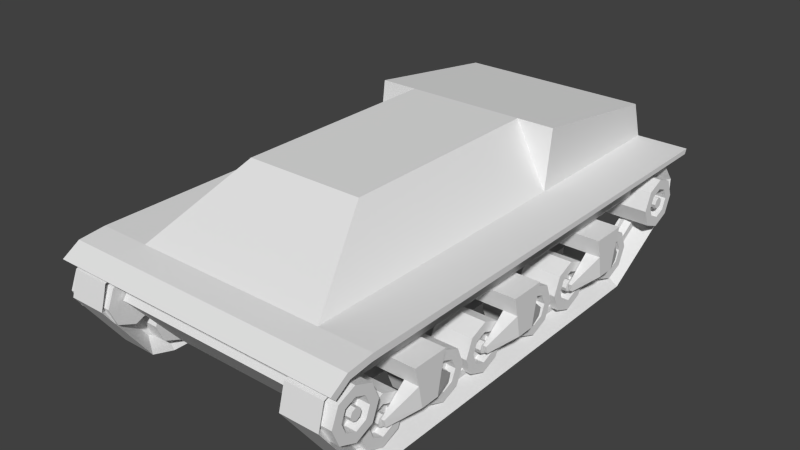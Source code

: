# Source: tank.blend  (saved by Blender 2.76.0; exported with 4.5.12 LTS)
import bpy
from mathutils import Matrix  # noqa: F401  (used for matrix-valued properties, if any)

bpy.ops.wm.read_factory_settings(use_empty=True)
scene = bpy.context.scene
scene.name = 'Scene'

# ---- collections
col_collection_1 = bpy.data.collections.new('Collection 1'); scene.collection.children.link(col_collection_1)

# ---- world
world_world = bpy.data.worlds.new('World'); scene.world = world_world
world_world.color = (0.05088, 0.05088, 0.05088)
world_world.use_sun_shadow = False
world_world.sun_shadow_jitter_overblur = 0.0
world_world.cycles.sampling_method = 'MANUAL'
world_world.cycles.sample_map_resolution = 256

# ---- meshes
me_mesh_002 = bpy.data.meshes.new('Mesh.002')
me_mesh_002.from_pydata([(-0.5115, 0.1418, -0.3555), (-0.4434, 0.25, -0.2472), (-0.2737, 0.5199, -0.1175), (-0.2483, 0.5076, 0.006038), (-0.2748, 0.4655, 0.1293), (-0.38, 0.3508, 0.1134), (-0.5106, 0.1432, 0.3658), (-0.07464, 0.01622, -0.3555), (-0.05679, 0.1428, -0.2472), (-0.01225, 0.4585, -0.1175), (-0.005593, 0.453, 0.006038), (-0.01254, 0.4037, 0.1293), (-0.04015, 0.2607, 0.1134), (-0.07442, 0.0178, 0.3658), (6.481, 0.01616, -0.3555), (6.454, 0.1411, -0.2472), (6.387, 0.4528, -0.1175), (6.377, 0.4467, 0.006038), (6.387, 0.3981, 0.1293), (6.429, 0.2575, 0.1134), (6.48, 0.01772, 0.3658), (7.994, 0.9094, -0.3555), (7.908, 1.004, -0.2472), (7.693, 1.24, -0.1175), (7.661, 1.275, 0.006038), (7.695, 1.238, 0.1293), (7.828, 1.092, 0.1134), (7.993, 0.9106, 0.3658), (8.203, 1.149, -0.3555), (8.083, 1.194, -0.2472), (7.784, 1.303, -0.1175), (7.739, 1.32, 0.006038), (7.786, 1.303, 0.1293), (7.971, 1.235, 0.1134), (8.202, 1.15, 0.3658), (8.198, 1.574, -0.3555), (8.078, 1.531, -0.2472), (7.777, 1.424, -0.1175), (7.732, 1.408, 0.006038), (7.779, 1.424, 0.1293), (7.965, 1.491, 0.1134), (8.196, 1.574, 0.3658), (7.897, 1.95, -0.3555), (7.834, 1.839, -0.2472), (7.677, 1.562, -0.1175), (7.653, 1.52, 0.006039), (7.678, 1.563, 0.1293), (7.775, 1.735, 0.1134), (7.896, 1.949, 0.3658), (7.216, 2.001, -0.3555), (7.208, 1.873, -0.2472), (7.187, 1.555, -0.1175), (7.184, 1.507, 0.006038), (7.187, 1.557, 0.1293), (7.2, 1.754, 0.1134), (7.216, 1.999, 0.3658), (-0.6029, 1.992, -0.3555), (-0.5822, 1.866, -0.2472), (-0.5307, 1.551, -0.1175), (-0.523, 1.504, 0.006038), (-0.531, 1.554, 0.1293), (-0.563, 1.749, 0.1134), (-0.6026, 1.991, 0.3658), (-1.245, 1.781, -0.3555), (-1.152, 1.694, -0.2472), (-0.9199, 1.475, -0.1175), (-0.8852, 1.442, 0.006038), (-0.9214, 1.476, 0.1293), (-1.065, 1.612, 0.1134), (-1.243, 1.78, 0.3658), (-1.368, 1.32, -0.3555), (-1.241, 1.333, -0.2472), (-0.9235, 1.367, -0.1175), (-0.8761, 1.371, 0.006038), (-0.9255, 1.366, 0.1293), (-1.122, 1.346, 0.1134), (-1.366, 1.32, 0.3658)], [], [(70, 71, 1, 0), (5, 75, 76, 6), (4, 74, 75, 5), (1, 8, 7, 0), (3, 10, 9, 2), (4, 11, 10, 3), (6, 76, 70, 0), (73, 3, 2, 72), (11, 18, 17, 10), (15, 14, 7, 8), (14, 20, 13, 7), (12, 5, 6, 13), (19, 12, 13, 20), (11, 12, 19, 18), (53, 60, 59, 52), (25, 24, 17, 18), (20, 14, 21, 27), (27, 26, 19, 20), (22, 21, 14, 15), (34, 27, 21, 28), (32, 25, 26, 33), (17, 24, 23, 16), (41, 34, 28, 35), (22, 29, 28, 21), (24, 31, 30, 23), (25, 32, 31, 24), (39, 32, 33, 40), (29, 36, 35, 28), (31, 38, 37, 30), (32, 39, 38, 31), (46, 39, 40, 47), (68, 61, 62, 69), (36, 43, 42, 35), (38, 45, 44, 37), (39, 46, 45, 38), (54, 53, 46, 47), (41, 40, 33, 34), (48, 41, 35, 42), (43, 50, 49, 42), (45, 52, 51, 44), (46, 53, 52, 45), (47, 40, 41, 48), (63, 69, 62, 56), (60, 53, 54, 61), (50, 57, 56, 49), (62, 61, 54, 55), (55, 54, 47, 48), (17, 16, 9, 10), (62, 55, 49, 56), (59, 58, 51, 52), (76, 69, 63, 70), (57, 64, 63, 56), (59, 66, 65, 58), (60, 67, 66, 59), (75, 74, 67, 68), (12, 11, 4, 5), (64, 71, 70, 63), (66, 73, 72, 65), (67, 74, 73, 66), (3, 73, 74, 4), (68, 67, 60, 61), (75, 68, 69, 76), (7, 13, 6, 0), (34, 33, 26, 27), (55, 48, 42, 49), (25, 18, 19, 26)])
_ca = me_mesh_002.color_attributes.new('Col', 'BYTE_COLOR', 'CORNER')
_ca.data.foreach_set('color', [0.0319, 0.04374, 0.05127, 1.0, 0.0319, 0.04374, 0.05127, 1.0, 0.0319, 0.04374, 0.05127, 1.0, 0.0319, 0.04374, 0.05127, 1.0, 0.0319, 0.04374, 0.05127, 1.0, 0.0319, 0.04374, 0.05127, 1.0, 0.0319, 0.04374, 0.05127, 1.0, 0.0319, 0.04374, 0.05127, 1.0, 0.0319, 0.04374, 0.05127, 1.0, 0.0319, 0.04374, 0.05127, 1.0, 0.0319, 0.04374, 0.05127, 1.0, 0.0319, 0.04374, 0.05127, 1.0, 0.0319, 0.04374, 0.05127, 1.0, 0.0319, 0.04374, 0.05127, 1.0, 0.0319, 0.04374, 0.05127, 1.0, 0.0319, 0.04374, 0.05127, 1.0, 0.0319, 0.04374, 0.05127, 1.0, 0.0319, 0.04374, 0.05127, 1.0, 0.0319, 0.04374, 0.05127, 1.0, 0.0319, 0.04374, 0.05127, 1.0, 0.0319, 0.04374, 0.05127, 1.0, 0.0319, 0.04374, 0.05127, 1.0, 0.0319, 0.04374, 0.05127, 1.0, 0.0319, 0.04374, 0.05127, 1.0, 0.0319, 0.04374, 0.05127, 1.0, 0.0319, 0.04374, 0.05127, 1.0, 0.0319, 0.04374, 0.05127, 1.0, 0.0319, 0.04374, 0.05127, 1.0, 0.0319, 0.04374, 0.05127, 1.0, 0.0319, 0.04374, 0.05127, 1.0, 0.0319, 0.04374, 0.05127, 1.0, 0.0319, 0.04374, 0.05127, 1.0, 0.0319, 0.04374, 0.05127, 1.0, 0.0319, 0.04374, 0.05127, 1.0, 0.0319, 0.04374, 0.05127, 1.0, 0.0319, 0.04374, 0.05127, 1.0, 0.0319, 0.04374, 0.05127, 1.0, 0.0319, 0.04374, 0.05127, 1.0, 0.0319, 0.04374, 0.05127, 1.0, 0.0319, 0.04374, 0.05127, 1.0, 0.0319, 0.04374, 0.05127, 1.0, 0.0319, 0.04374, 0.05127, 1.0, 0.0319, 0.04374, 0.05127, 1.0, 0.0319, 0.04374, 0.05127, 1.0, 0.0319, 0.04374, 0.05127, 1.0, 0.0319, 0.04374, 0.05127, 1.0, 0.0319, 0.04374, 0.05127, 1.0, 0.0319, 0.04374, 0.05127, 1.0, 0.0319, 0.04374, 0.05127, 1.0, 0.0319, 0.04374, 0.05127, 1.0, 0.0319, 0.04374, 0.05127, 1.0, 0.0319, 0.04374, 0.05127, 1.0, 0.0319, 0.04374, 0.05127, 1.0, 0.0319, 0.04374, 0.05127, 1.0, 0.0319, 0.04374, 0.05127, 1.0, 0.0319, 0.04374, 0.05127, 1.0, 0.0319, 0.04374, 0.05127, 1.0, 0.0319, 0.04374, 0.05127, 1.0, 0.0319, 0.04374, 0.05127, 1.0, 0.0319, 0.04374, 0.05127, 1.0, 0.0319, 0.04374, 0.05127, 1.0, 0.0319, 0.04374, 0.05127, 1.0, 0.0319, 0.04374, 0.05127, 1.0, 0.0319, 0.04374, 0.05127, 1.0, 0.0319, 0.04374, 0.05127, 1.0, 0.0319, 0.04374, 0.05127, 1.0, 0.0319, 0.04374, 0.05127, 1.0, 0.0319, 0.04374, 0.05127, 1.0, 0.0319, 0.04374, 0.05127, 1.0, 0.0319, 0.04374, 0.05127, 1.0, 0.0319, 0.04374, 0.05127, 1.0, 0.0319, 0.04374, 0.05127, 1.0, 0.0319, 0.04374, 0.05127, 1.0, 0.0319, 0.04374, 0.05127, 1.0, 0.0319, 0.04374, 0.05127, 1.0, 0.0319, 0.04374, 0.05127, 1.0, 0.0319, 0.04374, 0.05127, 1.0, 0.0319, 0.04374, 0.05127, 1.0, 0.0319, 0.04374, 0.05127, 1.0, 0.0319, 0.04374, 0.05127, 1.0, 0.0319, 0.04374, 0.05127, 1.0, 0.0319, 0.04374, 0.05127, 1.0, 0.0319, 0.04374, 0.05127, 1.0, 0.0319, 0.04374, 0.05127, 1.0, 0.0319, 0.04374, 0.05127, 1.0, 0.0319, 0.04374, 0.05127, 1.0, 0.0319, 0.04374, 0.05127, 1.0, 0.0319, 0.04374, 0.05127, 1.0, 0.0319, 0.04374, 0.05127, 1.0, 0.0319, 0.04374, 0.05127, 1.0, 0.0319, 0.04374, 0.05127, 1.0, 0.0319, 0.04374, 0.05127, 1.0, 0.0319, 0.04374, 0.05127, 1.0, 0.0319, 0.04374, 0.05127, 1.0, 0.0319, 0.04374, 0.05127, 1.0, 0.0319, 0.04374, 0.05127, 1.0, 0.0319, 0.04374, 0.05127, 1.0, 0.0319, 0.04374, 0.05127, 1.0, 0.0319, 0.04374, 0.05127, 1.0, 0.0319, 0.04374, 0.05127, 1.0, 0.0319, 0.04374, 0.05127, 1.0, 0.0319, 0.04374, 0.05127, 1.0, 0.0319, 0.04374, 0.05127, 1.0, 0.0319, 0.04374, 0.05127, 1.0, 0.0319, 0.04374, 0.05127, 1.0, 0.0319, 0.04374, 0.05127, 1.0, 0.0319, 0.04374, 0.05127, 1.0, 0.0319, 0.04374, 0.05127, 1.0, 0.0319, 0.04374, 0.05127, 1.0, 0.0319, 0.04374, 0.05127, 1.0, 0.0319, 0.04374, 0.05127, 1.0, 0.0319, 0.04374, 0.05127, 1.0, 0.0319, 0.04374, 0.05127, 1.0, 0.0319, 0.04374, 0.05127, 1.0, 0.0319, 0.04374, 0.05127, 1.0, 0.0319, 0.04374, 0.05127, 1.0, 0.0319, 0.04374, 0.05127, 1.0, 0.0319, 0.04374, 0.05127, 1.0, 0.0319, 0.04374, 0.05127, 1.0, 0.0319, 0.04374, 0.05127, 1.0, 0.0319, 0.04374, 0.05127, 1.0, 0.0319, 0.04374, 0.05127, 1.0, 0.0319, 0.04374, 0.05127, 1.0, 0.0319, 0.04374, 0.05127, 1.0, 0.0319, 0.04374, 0.05127, 1.0, 0.0319, 0.04374, 0.05127, 1.0, 0.0319, 0.04374, 0.05127, 1.0, 0.0319, 0.04374, 0.05127, 1.0, 0.0319, 0.04374, 0.05127, 1.0, 0.0319, 0.04374, 0.05127, 1.0, 0.0319, 0.04374, 0.05127, 1.0, 0.0319, 0.04374, 0.05127, 1.0, 0.0319, 0.04374, 0.05127, 1.0, 0.0319, 0.04374, 0.05127, 1.0, 0.0319, 0.04374, 0.05127, 1.0, 0.0319, 0.04374, 0.05127, 1.0, 0.0319, 0.04374, 0.05127, 1.0, 0.0319, 0.04374, 0.05127, 1.0, 0.0319, 0.04374, 0.05127, 1.0, 0.0319, 0.04374, 0.05127, 1.0, 0.0319, 0.04374, 0.05127, 1.0, 0.0319, 0.04374, 0.05127, 1.0, 0.0319, 0.04374, 0.05127, 1.0, 0.0319, 0.04374, 0.05127, 1.0, 0.0319, 0.04374, 0.05127, 1.0, 0.0319, 0.04374, 0.05127, 1.0, 0.0319, 0.04374, 0.05127, 1.0, 0.0319, 0.04374, 0.05127, 1.0, 0.0319, 0.04374, 0.05127, 1.0, 0.0319, 0.04374, 0.05127, 1.0, 0.0319, 0.04374, 0.05127, 1.0, 0.0319, 0.04374, 0.05127, 1.0, 0.0319, 0.04374, 0.05127, 1.0, 0.0319, 0.04374, 0.05127, 1.0, 0.0319, 0.04374, 0.05127, 1.0, 0.0319, 0.04374, 0.05127, 1.0, 0.0319, 0.04374, 0.05127, 1.0, 0.0319, 0.04374, 0.05127, 1.0, 0.0319, 0.04374, 0.05127, 1.0, 0.0319, 0.04374, 0.05127, 1.0, 0.0319, 0.04374, 0.05127, 1.0, 0.0319, 0.04374, 0.05127, 1.0, 0.0319, 0.04374, 0.05127, 1.0, 0.0319, 0.04374, 0.05127, 1.0, 0.0319, 0.04374, 0.05127, 1.0, 0.0319, 0.04374, 0.05127, 1.0, 0.0319, 0.04374, 0.05127, 1.0, 0.0319, 0.04374, 0.05127, 1.0, 0.0319, 0.04374, 0.05127, 1.0, 0.0319, 0.04374, 0.05127, 1.0, 0.0319, 0.04374, 0.05127, 1.0, 0.0319, 0.04374, 0.05127, 1.0, 0.0319, 0.04374, 0.05127, 1.0, 0.0319, 0.04374, 0.05127, 1.0, 0.0319, 0.04374, 0.05127, 1.0, 0.0319, 0.04374, 0.05127, 1.0, 0.0319, 0.04374, 0.05127, 1.0, 0.0319, 0.04374, 0.05127, 1.0, 0.0319, 0.04374, 0.05127, 1.0, 0.0319, 0.04374, 0.05127, 1.0, 0.0319, 0.04374, 0.05127, 1.0, 0.0319, 0.04374, 0.05127, 1.0, 0.0319, 0.04374, 0.05127, 1.0, 0.0319, 0.04374, 0.05127, 1.0, 0.0319, 0.04374, 0.05127, 1.0, 0.0319, 0.04374, 0.05127, 1.0, 0.0319, 0.04374, 0.05127, 1.0, 0.0319, 0.04374, 0.05127, 1.0, 0.0319, 0.04374, 0.05127, 1.0, 0.0319, 0.04374, 0.05127, 1.0, 0.0319, 0.04374, 0.05127, 1.0, 0.0319, 0.04374, 0.05127, 1.0, 0.0319, 0.04374, 0.05127, 1.0, 0.0319, 0.04374, 0.05127, 1.0, 0.0319, 0.04374, 0.05127, 1.0, 0.0319, 0.04374, 0.05127, 1.0, 0.0319, 0.04374, 0.05127, 1.0, 0.0319, 0.04374, 0.05127, 1.0, 0.0319, 0.04374, 0.05127, 1.0, 0.0319, 0.04374, 0.05127, 1.0, 0.0319, 0.04374, 0.05127, 1.0, 0.0319, 0.04374, 0.05127, 1.0, 0.0319, 0.04374, 0.05127, 1.0, 0.0319, 0.04374, 0.05127, 1.0, 0.0319, 0.04374, 0.05127, 1.0, 0.0319, 0.04374, 0.05127, 1.0, 0.0319, 0.04374, 0.05127, 1.0, 0.0319, 0.04374, 0.05127, 1.0, 0.0319, 0.04374, 0.05127, 1.0, 0.0319, 0.04374, 0.05127, 1.0, 0.0319, 0.04374, 0.05127, 1.0, 0.0319, 0.04374, 0.05127, 1.0, 0.0319, 0.04374, 0.05127, 1.0, 0.0319, 0.04374, 0.05127, 1.0, 0.0319, 0.04374, 0.05127, 1.0, 0.0319, 0.04374, 0.05127, 1.0, 0.0319, 0.04374, 0.05127, 1.0, 0.0319, 0.04374, 0.05127, 1.0, 0.0319, 0.04374, 0.05127, 1.0, 0.0319, 0.04374, 0.05127, 1.0, 0.0319, 0.04374, 0.05127, 1.0, 0.0319, 0.04374, 0.05127, 1.0, 0.0319, 0.04374, 0.05127, 1.0, 0.0319, 0.04374, 0.05127, 1.0, 0.0319, 0.04374, 0.05127, 1.0, 0.0319, 0.04374, 0.05127, 1.0, 0.0319, 0.04374, 0.05127, 1.0, 0.0319, 0.04374, 0.05127, 1.0, 0.0319, 0.04374, 0.05127, 1.0, 0.0319, 0.04374, 0.05127, 1.0, 0.0319, 0.04374, 0.05127, 1.0, 0.0319, 0.04374, 0.05127, 1.0, 0.0319, 0.04374, 0.05127, 1.0, 0.0319, 0.04374, 0.05127, 1.0, 0.0319, 0.04374, 0.05127, 1.0, 0.0319, 0.04374, 0.05127, 1.0, 0.0319, 0.04374, 0.05127, 1.0, 0.0319, 0.04374, 0.05127, 1.0, 0.0319, 0.04374, 0.05127, 1.0, 0.0319, 0.04374, 0.05127, 1.0, 0.0319, 0.04374, 0.05127, 1.0, 0.0319, 0.04374, 0.05127, 1.0, 0.0319, 0.04374, 0.05127, 1.0, 0.0319, 0.04374, 0.05127, 1.0, 0.0319, 0.04374, 0.05127, 1.0, 0.0319, 0.04374, 0.05127, 1.0, 0.0319, 0.04374, 0.05127, 1.0, 0.0319, 0.04374, 0.05127, 1.0, 0.0319, 0.04374, 0.05127, 1.0, 0.0319, 0.04374, 0.05127, 1.0, 0.0319, 0.04374, 0.05127, 1.0, 0.0319, 0.04374, 0.05127, 1.0, 0.0319, 0.04374, 0.05127, 1.0, 0.0319, 0.04374, 0.05127, 1.0, 0.0319, 0.04374, 0.05127, 1.0, 0.0319, 0.04374, 0.05127, 1.0, 0.0319, 0.04374, 0.05127, 1.0, 0.0319, 0.04374, 0.05127, 1.0, 0.0319, 0.04374, 0.05127, 1.0, 0.0319, 0.04374, 0.05127, 1.0, 0.0319, 0.04374, 0.05127, 1.0, 0.0319, 0.04374, 0.05127, 1.0, 0.0319, 0.04374, 0.05127, 1.0, 0.0319, 0.04374, 0.05127, 1.0])
me_mesh_002.use_remesh_preserve_volume = False
me_mesh_002.use_remesh_preserve_attributes = False
me_mesh_002.use_mirror_vertex_groups = False
me_mesh_002.update()
me_cylinder = bpy.data.meshes.new('Cylinder')
me_cylinder.from_pydata([(0.0, 1.0, -1.0), (1.284e-08, 0.602, 1.0), (0.7071, 0.7071, -1.0), (0.4256, 0.4256, 1.0), (1.0, -4.371e-08, -1.0), (0.602, -3.729e-08, 1.0), (0.7071, -0.7071, -1.0), (0.4256, -0.4256, 1.0), (-8.742e-08, -1.0, -1.0), (-5.532e-08, -0.602, 1.0), (-0.7071, -0.7071, -1.0), (-0.4256, -0.4256, 1.0), (-1.0, 1.192e-08, -1.0), (-0.602, 1.192e-08, 1.0), (-0.7071, 0.7071, -1.0), (-0.4256, 0.4256, 1.0), (0.7071, 0.7071, 1.0), (0.0, 1.0, 1.0), (1.0, -4.371e-08, 1.0), (0.7071, -0.7071, 1.0), (-8.742e-08, -1.0, 1.0), (-0.7071, -0.7071, 1.0), (-1.0, 1.192e-08, 1.0), (-0.7071, 0.7071, 1.0), (-1.092e-08, 0.2266, 0.5249), (0.1602, 0.1602, 0.5249), (0.2266, -1.913e-08, 0.5249), (0.1602, -0.1602, 0.5249), (-8.514e-08, -0.2266, 0.5249), (-0.1602, -0.1602, 0.5249), (-0.2266, -1.831e-10, 0.5249), (-0.1602, 0.1602, 0.5249), (0.4256, 0.4256, 0.5249), (-2.303e-08, 0.602, 0.5249), (0.602, -3.729e-08, 0.5249), (0.4256, -0.4256, 0.5249), (-9.119e-08, -0.602, 0.5249), (-0.4256, -0.4256, 0.5249), (-0.602, 1.192e-08, 0.5249), (-0.4256, 0.4256, 0.5249), (1.345e-08, 0.2266, 1.0), (0.1602, 0.1602, 1.0), (0.2266, -1.913e-08, 1.0), (0.1602, -0.1602, 1.0), (-6.077e-08, -0.2266, 1.0), (-0.1602, -0.1602, 1.0), (-0.2266, -1.831e-10, 1.0), (-0.1602, 0.1602, 1.0)], [], [(0, 17, 16, 2), (2, 16, 18, 4), (4, 18, 19, 6), (6, 19, 20, 8), (8, 20, 21, 10), (10, 21, 22, 12), (7, 5, 34, 35), (14, 23, 17, 0), (12, 22, 23, 14), (0, 2, 4, 6, 8, 10, 12, 14), (1, 3, 16, 17), (3, 5, 18, 16), (5, 7, 19, 18), (7, 9, 20, 19), (9, 11, 21, 20), (11, 13, 22, 21), (13, 15, 23, 22), (15, 1, 17, 23), (28, 27, 43, 44), (3, 1, 33, 32), (1, 15, 39, 33), (13, 11, 37, 38), (9, 7, 35, 36), (5, 3, 32, 34), (15, 13, 38, 39), (11, 9, 36, 37), (24, 25, 32, 33), (25, 26, 34, 32), (26, 27, 35, 34), (27, 28, 36, 35), (28, 29, 37, 36), (29, 30, 38, 37), (30, 31, 39, 38), (31, 24, 33, 39), (41, 40, 47, 46, 45, 44, 43, 42), (26, 25, 41, 42), (31, 30, 46, 47), (29, 28, 44, 45), (27, 26, 42, 43), (25, 24, 40, 41), (24, 31, 47, 40), (30, 29, 45, 46)])
_ca = me_cylinder.color_attributes.new('Col', 'BYTE_COLOR', 'CORNER')
_ca.data.foreach_set('color', [0.1248, 0.1301, 0.1413, 1.0, 0.1248, 0.1301, 0.1413, 1.0, 0.1248, 0.1301, 0.1413, 1.0, 0.1248, 0.1301, 0.1413, 1.0, 0.1248, 0.1301, 0.1413, 1.0, 0.1248, 0.1301, 0.1413, 1.0, 0.1248, 0.1301, 0.1413, 1.0, 0.1248, 0.1301, 0.1413, 1.0, 0.1248, 0.1301, 0.1413, 1.0, 0.1248, 0.1301, 0.1413, 1.0, 0.1248, 0.1301, 0.1413, 1.0, 0.1248, 0.1301, 0.1413, 1.0, 0.1248, 0.1301, 0.1413, 1.0, 0.1248, 0.1301, 0.1413, 1.0, 0.1248, 0.1301, 0.1413, 1.0, 0.1248, 0.1301, 0.1413, 1.0, 0.1248, 0.1301, 0.1413, 1.0, 0.1248, 0.1301, 0.1413, 1.0, 0.1248, 0.1301, 0.1413, 1.0, 0.1248, 0.1301, 0.1413, 1.0, 0.1248, 0.1301, 0.1413, 1.0, 0.1248, 0.1301, 0.1413, 1.0, 0.1248, 0.1301, 0.1413, 1.0, 0.1248, 0.1301, 0.1413, 1.0, 0.1248, 0.1301, 0.1413, 1.0, 0.1248, 0.1301, 0.1413, 1.0, 0.1248, 0.1301, 0.1413, 1.0, 0.1248, 0.1301, 0.1413, 1.0, 0.1248, 0.1301, 0.1413, 1.0, 0.1248, 0.1301, 0.1413, 1.0, 0.1248, 0.1301, 0.1413, 1.0, 0.1248, 0.1301, 0.1413, 1.0, 0.1248, 0.1301, 0.1413, 1.0, 0.1248, 0.1301, 0.1413, 1.0, 0.1248, 0.1301, 0.1413, 1.0, 0.1248, 0.1301, 0.1413, 1.0, 0.1248, 0.1301, 0.1413, 1.0, 0.1248, 0.1301, 0.1413, 1.0, 0.1248, 0.1301, 0.1413, 1.0, 0.1248, 0.1301, 0.1413, 1.0, 0.1248, 0.1301, 0.1413, 1.0, 0.1248, 0.1301, 0.1413, 1.0, 0.1248, 0.1301, 0.1413, 1.0, 0.1248, 0.1301, 0.1413, 1.0, 0.1248, 0.1301, 0.1413, 1.0, 0.1248, 0.1301, 0.1413, 1.0, 0.1248, 0.1301, 0.1413, 1.0, 0.1248, 0.1301, 0.1413, 1.0, 0.1248, 0.1301, 0.1413, 1.0, 0.1248, 0.1301, 0.1413, 1.0, 0.1248, 0.1301, 0.1413, 1.0, 0.1248, 0.1301, 0.1413, 1.0, 0.1248, 0.1301, 0.1413, 1.0, 0.1248, 0.1301, 0.1413, 1.0, 0.1248, 0.1301, 0.1413, 1.0, 0.1248, 0.1301, 0.1413, 1.0, 0.1248, 0.1301, 0.1413, 1.0, 0.1248, 0.1301, 0.1413, 1.0, 0.1248, 0.1301, 0.1413, 1.0, 0.1248, 0.1301, 0.1413, 1.0, 0.1248, 0.1301, 0.1413, 1.0, 0.1248, 0.1301, 0.1413, 1.0, 0.1248, 0.1301, 0.1413, 1.0, 0.1248, 0.1301, 0.1413, 1.0, 0.1248, 0.1301, 0.1413, 1.0, 0.1248, 0.1301, 0.1413, 1.0, 0.1248, 0.1301, 0.1413, 1.0, 0.1248, 0.1301, 0.1413, 1.0, 0.1248, 0.1301, 0.1413, 1.0, 0.1248, 0.1301, 0.1413, 1.0, 0.1248, 0.1301, 0.1413, 1.0, 0.1248, 0.1301, 0.1413, 1.0, 0.1248, 0.1301, 0.1413, 1.0, 0.1248, 0.1301, 0.1413, 1.0, 0.1248, 0.1301, 0.1413, 1.0, 0.1248, 0.1301, 0.1413, 1.0, 0.1248, 0.1301, 0.1413, 1.0, 0.1248, 0.1301, 0.1413, 1.0, 0.1248, 0.1301, 0.1413, 1.0, 0.1248, 0.1301, 0.1413, 1.0, 0.1248, 0.1301, 0.1413, 1.0, 0.1248, 0.1301, 0.1413, 1.0, 0.1248, 0.1301, 0.1413, 1.0, 0.1248, 0.1301, 0.1413, 1.0, 0.1248, 0.1301, 0.1413, 1.0, 0.1248, 0.1301, 0.1413, 1.0, 0.1248, 0.1301, 0.1413, 1.0, 0.1248, 0.1301, 0.1413, 1.0, 0.1248, 0.1301, 0.1413, 1.0, 0.1248, 0.1301, 0.1413, 1.0, 0.1248, 0.1301, 0.1413, 1.0, 0.1248, 0.1301, 0.1413, 1.0, 0.1248, 0.1301, 0.1413, 1.0, 0.1248, 0.1301, 0.1413, 1.0, 0.1248, 0.1301, 0.1413, 1.0, 0.1248, 0.1301, 0.1413, 1.0, 0.1248, 0.1301, 0.1413, 1.0, 0.1248, 0.1301, 0.1413, 1.0, 0.1248, 0.1301, 0.1413, 1.0, 0.1248, 0.1301, 0.1413, 1.0, 0.1248, 0.1301, 0.1413, 1.0, 0.1248, 0.1301, 0.1413, 1.0, 0.1248, 0.1301, 0.1413, 1.0, 0.1248, 0.1301, 0.1413, 1.0, 0.1248, 0.1301, 0.1413, 1.0, 0.1248, 0.1301, 0.1413, 1.0, 0.1248, 0.1301, 0.1413, 1.0, 0.1248, 0.1301, 0.1413, 1.0, 0.0319, 0.04374, 0.05127, 1.0, 0.0319, 0.04374, 0.05127, 1.0, 0.0319, 0.04374, 0.05127, 1.0, 0.0319, 0.04374, 0.05127, 1.0, 0.0319, 0.04374, 0.05127, 1.0, 0.0319, 0.04374, 0.05127, 1.0, 0.0319, 0.04374, 0.05127, 1.0, 0.0319, 0.04374, 0.05127, 1.0, 0.0319, 0.04374, 0.05127, 1.0, 0.0319, 0.04374, 0.05127, 1.0, 0.0319, 0.04374, 0.05127, 1.0, 0.0319, 0.04374, 0.05127, 1.0, 0.0319, 0.04374, 0.05127, 1.0, 0.0319, 0.04374, 0.05127, 1.0, 0.0319, 0.04374, 0.05127, 1.0, 0.0319, 0.04374, 0.05127, 1.0, 0.0319, 0.04374, 0.05127, 1.0, 0.0319, 0.04374, 0.05127, 1.0, 0.0319, 0.04374, 0.05127, 1.0, 0.0319, 0.04374, 0.05127, 1.0, 0.0319, 0.04374, 0.05127, 1.0, 0.0319, 0.04374, 0.05127, 1.0, 0.0319, 0.04374, 0.05127, 1.0, 0.0319, 0.04374, 0.05127, 1.0, 0.0319, 0.04374, 0.05127, 1.0, 0.0319, 0.04374, 0.05127, 1.0, 0.0319, 0.04374, 0.05127, 1.0, 0.0319, 0.04374, 0.05127, 1.0, 0.0319, 0.04374, 0.05127, 1.0, 0.0319, 0.04374, 0.05127, 1.0, 0.0319, 0.04374, 0.05127, 1.0, 0.0319, 0.04374, 0.05127, 1.0, 0.1248, 0.1301, 0.1413, 1.0, 0.1248, 0.1301, 0.1413, 1.0, 0.1248, 0.1301, 0.1413, 1.0, 0.1248, 0.1301, 0.1413, 1.0, 0.1248, 0.1301, 0.1413, 1.0, 0.1248, 0.1301, 0.1413, 1.0, 0.1248, 0.1301, 0.1413, 1.0, 0.1248, 0.1301, 0.1413, 1.0, 0.1248, 0.1301, 0.1413, 1.0, 0.1248, 0.1301, 0.1413, 1.0, 0.1248, 0.1301, 0.1413, 1.0, 0.1248, 0.1301, 0.1413, 1.0, 0.1248, 0.1301, 0.1413, 1.0, 0.1248, 0.1301, 0.1413, 1.0, 0.1248, 0.1301, 0.1413, 1.0, 0.1248, 0.1301, 0.1413, 1.0, 0.1248, 0.1301, 0.1413, 1.0, 0.1248, 0.1301, 0.1413, 1.0, 0.1248, 0.1301, 0.1413, 1.0, 0.1248, 0.1301, 0.1413, 1.0, 0.1248, 0.1301, 0.1413, 1.0, 0.1248, 0.1301, 0.1413, 1.0, 0.1248, 0.1301, 0.1413, 1.0, 0.1248, 0.1301, 0.1413, 1.0, 0.1248, 0.1301, 0.1413, 1.0, 0.1248, 0.1301, 0.1413, 1.0, 0.1248, 0.1301, 0.1413, 1.0, 0.1248, 0.1301, 0.1413, 1.0, 0.1248, 0.1301, 0.1413, 1.0, 0.1248, 0.1301, 0.1413, 1.0, 0.1248, 0.1301, 0.1413, 1.0, 0.1248, 0.1301, 0.1413, 1.0, 0.1248, 0.1301, 0.1413, 1.0, 0.1248, 0.1301, 0.1413, 1.0, 0.1248, 0.1301, 0.1413, 1.0, 0.1248, 0.1301, 0.1413, 1.0])
me_cylinder.use_remesh_preserve_volume = False
me_cylinder.use_remesh_preserve_attributes = False
me_cylinder.use_mirror_vertex_groups = False
me_cylinder.use_paint_bone_selection = False
me_cylinder.use_paint_mask = True
me_cylinder.update()
me_plane_010 = bpy.data.meshes.new('Plane.010')
me_plane_010.from_pydata([(-0.7023, -1.0, -2.248e-08), (1.512, -0.52, -3.865e-08), (1.468, -2.225, -8.447e-08), (0.3071, -0.7502, -2.011e-08), (1.887, -2.097, -9.023e-08), (-0.7023, 0.996, -2.248e-08), (1.512, 0.5159, -3.865e-08), (1.468, 2.221, -8.447e-08), (0.3071, 0.7462, -2.011e-08), (1.887, 2.093, -9.023e-08), (-0.7023, -1.0, 0.7874), (1.512, -0.52, 0.7874), (1.468, -2.225, 0.1642), (0.3071, -0.7502, 0.7874), (1.887, -2.097, 0.1642), (-0.7023, 0.996, 0.7874), (1.512, 0.5159, 0.7874), (1.468, 2.221, 0.1642), (0.3071, 0.7462, 0.7874), (1.887, 2.093, 0.1642), (-0.7023, -1.0, -2.131), (0.3071, -0.7502, -2.131), (-0.7023, 0.996, -2.131), (0.3071, 0.7462, -2.131)], [], [(1, 4, 2, 3), (0, 20, 21, 3), (6, 8, 7, 9), (11, 13, 12, 14), (18, 15, 10, 13, 11, 16), (16, 19, 17, 18), (3, 13, 10, 0), (7, 17, 19, 9), (9, 19, 16, 6), (3, 2, 12, 13), (0, 10, 15, 5), (5, 15, 18, 8), (2, 4, 14, 12), (6, 16, 11, 1), (4, 1, 11, 14), (8, 18, 17, 7), (6, 1, 3, 8), (23, 21, 20, 22), (8, 23, 22, 5), (3, 21, 23, 8), (5, 22, 20, 0)])
_ca = me_plane_010.color_attributes.new('Col', 'BYTE_COLOR', 'CORNER')
_ca.data.foreach_set('color', [0.01033, 0.162, 0.02416, 1.0, 0.01033, 0.162, 0.02416, 1.0, 0.01033, 0.162, 0.02416, 1.0, 0.01033, 0.162, 0.02416, 1.0, 0.01033, 0.162, 0.02416, 1.0, 0.01033, 0.162, 0.02416, 1.0, 0.01033, 0.162, 0.02416, 1.0, 0.01033, 0.162, 0.02416, 1.0, 0.01033, 0.162, 0.02416, 1.0, 0.01033, 0.162, 0.02416, 1.0, 0.01033, 0.162, 0.02416, 1.0, 0.01033, 0.162, 0.02416, 1.0, 0.01033, 0.162, 0.02416, 1.0, 0.01033, 0.162, 0.02416, 1.0, 0.01033, 0.162, 0.02416, 1.0, 0.01033, 0.162, 0.02416, 1.0, 0.01033, 0.162, 0.02416, 1.0, 0.01033, 0.162, 0.02416, 1.0, 0.01033, 0.162, 0.02416, 1.0, 0.01033, 0.162, 0.02416, 1.0, 0.01033, 0.162, 0.02416, 1.0, 0.01033, 0.162, 0.02416, 1.0, 0.01033, 0.162, 0.02416, 1.0, 0.01033, 0.162, 0.02416, 1.0, 0.01033, 0.162, 0.02416, 1.0, 0.01033, 0.162, 0.02416, 1.0, 0.01033, 0.162, 0.02416, 1.0, 0.01033, 0.162, 0.02416, 1.0, 0.01033, 0.162, 0.02416, 1.0, 0.01033, 0.162, 0.02416, 1.0, 0.01033, 0.162, 0.02416, 1.0, 0.01033, 0.162, 0.02416, 1.0, 0.01033, 0.162, 0.02416, 1.0, 0.01033, 0.162, 0.02416, 1.0, 0.01033, 0.162, 0.02416, 1.0, 0.01033, 0.162, 0.02416, 1.0, 0.01033, 0.162, 0.02416, 1.0, 0.01033, 0.162, 0.02416, 1.0, 0.01033, 0.162, 0.02416, 1.0, 0.01033, 0.162, 0.02416, 1.0, 0.01033, 0.162, 0.02416, 1.0, 0.01033, 0.162, 0.02416, 1.0, 0.01033, 0.162, 0.02416, 1.0, 0.01033, 0.162, 0.02416, 1.0, 0.01033, 0.162, 0.02416, 1.0, 0.01033, 0.162, 0.02416, 1.0, 0.01033, 0.162, 0.02416, 1.0, 0.01033, 0.162, 0.02416, 1.0, 0.01033, 0.162, 0.02416, 1.0, 0.01033, 0.162, 0.02416, 1.0, 0.01033, 0.162, 0.02416, 1.0, 0.01033, 0.162, 0.02416, 1.0, 0.01033, 0.162, 0.02416, 1.0, 0.01033, 0.162, 0.02416, 1.0, 0.01033, 0.162, 0.02416, 1.0, 0.01033, 0.162, 0.02416, 1.0, 0.01033, 0.162, 0.02416, 1.0, 0.01033, 0.162, 0.02416, 1.0, 0.01033, 0.162, 0.02416, 1.0, 0.01033, 0.162, 0.02416, 1.0, 0.01033, 0.162, 0.02416, 1.0, 0.01033, 0.162, 0.02416, 1.0, 0.01033, 0.162, 0.02416, 1.0, 0.01033, 0.162, 0.02416, 1.0, 0.01033, 0.162, 0.02416, 1.0, 0.01033, 0.162, 0.02416, 1.0, 0.01033, 0.162, 0.02416, 1.0, 0.01033, 0.162, 0.02416, 1.0, 0.01033, 0.162, 0.02416, 1.0, 0.01033, 0.162, 0.02416, 1.0, 0.01033, 0.162, 0.02416, 1.0, 0.01033, 0.162, 0.02416, 1.0, 0.01033, 0.162, 0.02416, 1.0, 0.01033, 0.162, 0.02416, 1.0, 0.01033, 0.162, 0.02416, 1.0, 0.01033, 0.162, 0.02416, 1.0, 0.01033, 0.162, 0.02416, 1.0, 0.01033, 0.162, 0.02416, 1.0, 0.01033, 0.162, 0.02416, 1.0, 0.01033, 0.162, 0.02416, 1.0, 0.01033, 0.162, 0.02416, 1.0, 0.01033, 0.162, 0.02416, 1.0, 0.01033, 0.162, 0.02416, 1.0, 0.01033, 0.162, 0.02416, 1.0, 0.01033, 0.162, 0.02416, 1.0, 0.01033, 0.162, 0.02416, 1.0])
me_plane_010.use_remesh_preserve_volume = False
me_plane_010.use_remesh_preserve_attributes = False
me_plane_010.use_mirror_vertex_groups = False
me_plane_010.update()
me_plane_009 = bpy.data.meshes.new('Plane.009')
me_plane_009.from_pydata([(-0.7023, -1.0, -2.248e-08), (1.512, -0.52, -3.865e-08), (1.468, -2.225, -8.447e-08), (0.3071, -0.7502, -2.011e-08), (1.887, -2.097, -9.023e-08), (-0.7023, 0.996, -2.248e-08), (1.512, 0.5159, -3.865e-08), (1.468, 2.221, -8.447e-08), (0.3071, 0.7462, -2.011e-08), (1.887, 2.093, -9.023e-08), (-0.7023, -1.0, 0.7874), (1.512, -0.52, 0.7874), (1.468, -2.225, 0.1642), (0.3071, -0.7502, 0.7874), (1.887, -2.097, 0.1642), (-0.7023, 0.996, 0.7874), (1.512, 0.5159, 0.7874), (1.468, 2.221, 0.1642), (0.3071, 0.7462, 0.7874), (1.887, 2.093, 0.1642), (-0.7023, -1.0, -2.131), (0.3071, -0.7502, -2.131), (-0.7023, 0.996, -2.131), (0.3071, 0.7462, -2.131)], [], [(1, 4, 2, 3), (0, 20, 21, 3), (6, 8, 7, 9), (11, 13, 12, 14), (18, 15, 10, 13, 11, 16), (16, 19, 17, 18), (3, 13, 10, 0), (7, 17, 19, 9), (9, 19, 16, 6), (3, 2, 12, 13), (0, 10, 15, 5), (5, 15, 18, 8), (2, 4, 14, 12), (6, 16, 11, 1), (4, 1, 11, 14), (8, 18, 17, 7), (6, 1, 3, 8), (23, 21, 20, 22), (8, 23, 22, 5), (3, 21, 23, 8), (5, 22, 20, 0)])
_ca = me_plane_009.color_attributes.new('Col', 'BYTE_COLOR', 'CORNER')
_ca.data.foreach_set('color', [0.01033, 0.162, 0.02416, 1.0, 0.01033, 0.162, 0.02416, 1.0, 0.01033, 0.162, 0.02416, 1.0, 0.01033, 0.162, 0.02416, 1.0, 0.01033, 0.162, 0.02416, 1.0, 0.01033, 0.162, 0.02416, 1.0, 0.01033, 0.162, 0.02416, 1.0, 0.01033, 0.162, 0.02416, 1.0, 0.01033, 0.162, 0.02416, 1.0, 0.01033, 0.162, 0.02416, 1.0, 0.01033, 0.162, 0.02416, 1.0, 0.01033, 0.162, 0.02416, 1.0, 0.01033, 0.162, 0.02416, 1.0, 0.01033, 0.162, 0.02416, 1.0, 0.01033, 0.162, 0.02416, 1.0, 0.01033, 0.162, 0.02416, 1.0, 0.01033, 0.162, 0.02416, 1.0, 0.01033, 0.162, 0.02416, 1.0, 0.01033, 0.162, 0.02416, 1.0, 0.01033, 0.162, 0.02416, 1.0, 0.01033, 0.162, 0.02416, 1.0, 0.01033, 0.162, 0.02416, 1.0, 0.01033, 0.162, 0.02416, 1.0, 0.01033, 0.162, 0.02416, 1.0, 0.01033, 0.162, 0.02416, 1.0, 0.01033, 0.162, 0.02416, 1.0, 0.01033, 0.162, 0.02416, 1.0, 0.01033, 0.162, 0.02416, 1.0, 0.01033, 0.162, 0.02416, 1.0, 0.01033, 0.162, 0.02416, 1.0, 0.01033, 0.162, 0.02416, 1.0, 0.01033, 0.162, 0.02416, 1.0, 0.01033, 0.162, 0.02416, 1.0, 0.01033, 0.162, 0.02416, 1.0, 0.01033, 0.162, 0.02416, 1.0, 0.01033, 0.162, 0.02416, 1.0, 0.01033, 0.162, 0.02416, 1.0, 0.01033, 0.162, 0.02416, 1.0, 0.01033, 0.162, 0.02416, 1.0, 0.01033, 0.162, 0.02416, 1.0, 0.01033, 0.162, 0.02416, 1.0, 0.01033, 0.162, 0.02416, 1.0, 0.01033, 0.162, 0.02416, 1.0, 0.01033, 0.162, 0.02416, 1.0, 0.01033, 0.162, 0.02416, 1.0, 0.01033, 0.162, 0.02416, 1.0, 0.01033, 0.162, 0.02416, 1.0, 0.01033, 0.162, 0.02416, 1.0, 0.01033, 0.162, 0.02416, 1.0, 0.01033, 0.162, 0.02416, 1.0, 0.01033, 0.162, 0.02416, 1.0, 0.01033, 0.162, 0.02416, 1.0, 0.01033, 0.162, 0.02416, 1.0, 0.01033, 0.162, 0.02416, 1.0, 0.01033, 0.162, 0.02416, 1.0, 0.01033, 0.162, 0.02416, 1.0, 0.01033, 0.162, 0.02416, 1.0, 0.01033, 0.162, 0.02416, 1.0, 0.01033, 0.162, 0.02416, 1.0, 0.01033, 0.162, 0.02416, 1.0, 0.01033, 0.162, 0.02416, 1.0, 0.01033, 0.162, 0.02416, 1.0, 0.01033, 0.162, 0.02416, 1.0, 0.01033, 0.162, 0.02416, 1.0, 0.01033, 0.162, 0.02416, 1.0, 0.01033, 0.162, 0.02416, 1.0, 0.01033, 0.162, 0.02416, 1.0, 0.01033, 0.162, 0.02416, 1.0, 0.01033, 0.162, 0.02416, 1.0, 0.01033, 0.162, 0.02416, 1.0, 0.01033, 0.162, 0.02416, 1.0, 0.01033, 0.162, 0.02416, 1.0, 0.01033, 0.162, 0.02416, 1.0, 0.01033, 0.162, 0.02416, 1.0, 0.01033, 0.162, 0.02416, 1.0, 0.01033, 0.162, 0.02416, 1.0, 0.01033, 0.162, 0.02416, 1.0, 0.01033, 0.162, 0.02416, 1.0, 0.01033, 0.162, 0.02416, 1.0, 0.01033, 0.162, 0.02416, 1.0, 0.01033, 0.162, 0.02416, 1.0, 0.01033, 0.162, 0.02416, 1.0, 0.01033, 0.162, 0.02416, 1.0, 0.01033, 0.162, 0.02416, 1.0, 0.01033, 0.162, 0.02416, 1.0, 0.01033, 0.162, 0.02416, 1.0])
me_plane_009.use_remesh_preserve_volume = False
me_plane_009.use_remesh_preserve_attributes = False
me_plane_009.use_mirror_vertex_groups = False
me_plane_009.update()
me_plane_008 = bpy.data.meshes.new('Plane.008')
me_plane_008.from_pydata([(-0.7023, -1.0, -2.248e-08), (1.512, -0.52, -3.865e-08), (1.468, -2.225, -8.447e-08), (0.3071, -0.7502, -2.011e-08), (1.887, -2.097, -9.023e-08), (-0.7023, 0.996, -2.248e-08), (1.512, 0.5159, -3.865e-08), (1.468, 2.221, -8.447e-08), (0.3071, 0.7462, -2.011e-08), (1.887, 2.093, -9.023e-08), (-0.7023, -1.0, 0.7874), (1.512, -0.52, 0.7874), (1.468, -2.225, 0.1642), (0.3071, -0.7502, 0.7874), (1.887, -2.097, 0.1642), (-0.7023, 0.996, 0.7874), (1.512, 0.5159, 0.7874), (1.468, 2.221, 0.1642), (0.3071, 0.7462, 0.7874), (1.887, 2.093, 0.1642), (-0.7023, -1.0, -2.131), (0.3071, -0.7502, -2.131), (-0.7023, 0.996, -2.131), (0.3071, 0.7462, -2.131)], [], [(1, 4, 2, 3), (0, 20, 21, 3), (6, 8, 7, 9), (11, 13, 12, 14), (18, 15, 10, 13, 11, 16), (16, 19, 17, 18), (3, 13, 10, 0), (7, 17, 19, 9), (9, 19, 16, 6), (3, 2, 12, 13), (0, 10, 15, 5), (5, 15, 18, 8), (2, 4, 14, 12), (6, 16, 11, 1), (4, 1, 11, 14), (8, 18, 17, 7), (6, 1, 3, 8), (23, 21, 20, 22), (8, 23, 22, 5), (3, 21, 23, 8), (5, 22, 20, 0)])
_ca = me_plane_008.color_attributes.new('Col', 'BYTE_COLOR', 'CORNER')
_ca.data.foreach_set('color', [0.01033, 0.162, 0.02416, 1.0, 0.01033, 0.162, 0.02416, 1.0, 0.01033, 0.162, 0.02416, 1.0, 0.01033, 0.162, 0.02416, 1.0, 0.01033, 0.162, 0.02416, 1.0, 0.01033, 0.162, 0.02416, 1.0, 0.01033, 0.162, 0.02416, 1.0, 0.01033, 0.162, 0.02416, 1.0, 0.01033, 0.162, 0.02416, 1.0, 0.01033, 0.162, 0.02416, 1.0, 0.01033, 0.162, 0.02416, 1.0, 0.01033, 0.162, 0.02416, 1.0, 0.01033, 0.162, 0.02416, 1.0, 0.01033, 0.162, 0.02416, 1.0, 0.01033, 0.162, 0.02416, 1.0, 0.01033, 0.162, 0.02416, 1.0, 0.01033, 0.162, 0.02416, 1.0, 0.01033, 0.162, 0.02416, 1.0, 0.01033, 0.162, 0.02416, 1.0, 0.01033, 0.162, 0.02416, 1.0, 0.01033, 0.162, 0.02416, 1.0, 0.01033, 0.162, 0.02416, 1.0, 0.01033, 0.162, 0.02416, 1.0, 0.01033, 0.162, 0.02416, 1.0, 0.01033, 0.162, 0.02416, 1.0, 0.01033, 0.162, 0.02416, 1.0, 0.01033, 0.162, 0.02416, 1.0, 0.01033, 0.162, 0.02416, 1.0, 0.01033, 0.162, 0.02416, 1.0, 0.01033, 0.162, 0.02416, 1.0, 0.01033, 0.162, 0.02416, 1.0, 0.01033, 0.162, 0.02416, 1.0, 0.01033, 0.162, 0.02416, 1.0, 0.01033, 0.162, 0.02416, 1.0, 0.01033, 0.162, 0.02416, 1.0, 0.01033, 0.162, 0.02416, 1.0, 0.01033, 0.162, 0.02416, 1.0, 0.01033, 0.162, 0.02416, 1.0, 0.01033, 0.162, 0.02416, 1.0, 0.01033, 0.162, 0.02416, 1.0, 0.01033, 0.162, 0.02416, 1.0, 0.01033, 0.162, 0.02416, 1.0, 0.01033, 0.162, 0.02416, 1.0, 0.01033, 0.162, 0.02416, 1.0, 0.01033, 0.162, 0.02416, 1.0, 0.01033, 0.162, 0.02416, 1.0, 0.01033, 0.162, 0.02416, 1.0, 0.01033, 0.162, 0.02416, 1.0, 0.01033, 0.162, 0.02416, 1.0, 0.01033, 0.162, 0.02416, 1.0, 0.01033, 0.162, 0.02416, 1.0, 0.01033, 0.162, 0.02416, 1.0, 0.01033, 0.162, 0.02416, 1.0, 0.01033, 0.162, 0.02416, 1.0, 0.01033, 0.162, 0.02416, 1.0, 0.01033, 0.162, 0.02416, 1.0, 0.01033, 0.162, 0.02416, 1.0, 0.01033, 0.162, 0.02416, 1.0, 0.01033, 0.162, 0.02416, 1.0, 0.01033, 0.162, 0.02416, 1.0, 0.01033, 0.162, 0.02416, 1.0, 0.01033, 0.162, 0.02416, 1.0, 0.01033, 0.162, 0.02416, 1.0, 0.01033, 0.162, 0.02416, 1.0, 0.01033, 0.162, 0.02416, 1.0, 0.01033, 0.162, 0.02416, 1.0, 0.01033, 0.162, 0.02416, 1.0, 0.01033, 0.162, 0.02416, 1.0, 0.01033, 0.162, 0.02416, 1.0, 0.01033, 0.162, 0.02416, 1.0, 0.01033, 0.162, 0.02416, 1.0, 0.01033, 0.162, 0.02416, 1.0, 0.01033, 0.162, 0.02416, 1.0, 0.01033, 0.162, 0.02416, 1.0, 0.01033, 0.162, 0.02416, 1.0, 0.01033, 0.162, 0.02416, 1.0, 0.01033, 0.162, 0.02416, 1.0, 0.01033, 0.162, 0.02416, 1.0, 0.01033, 0.162, 0.02416, 1.0, 0.01033, 0.162, 0.02416, 1.0, 0.01033, 0.162, 0.02416, 1.0, 0.01033, 0.162, 0.02416, 1.0, 0.01033, 0.162, 0.02416, 1.0, 0.01033, 0.162, 0.02416, 1.0, 0.01033, 0.162, 0.02416, 1.0, 0.01033, 0.162, 0.02416, 1.0])
me_plane_008.use_remesh_preserve_volume = False
me_plane_008.use_remesh_preserve_attributes = False
me_plane_008.use_mirror_vertex_groups = False
me_plane_008.update()
me_plane_007 = bpy.data.meshes.new('Plane.007')
me_plane_007.from_pydata([(-0.7023, -1.0, -2.248e-08), (1.512, -0.52, -3.865e-08), (1.468, -2.225, -8.447e-08), (0.3071, -0.7502, -2.011e-08), (1.887, -2.097, -9.023e-08), (-0.7023, 0.996, -2.248e-08), (1.512, 0.5159, -3.865e-08), (1.468, 2.221, -8.447e-08), (0.3071, 0.7462, -2.011e-08), (1.887, 2.093, -9.023e-08), (-0.7023, -1.0, 0.7874), (1.512, -0.52, 0.7874), (1.468, -2.225, 0.1642), (0.3071, -0.7502, 0.7874), (1.887, -2.097, 0.1642), (-0.7023, 0.996, 0.7874), (1.512, 0.5159, 0.7874), (1.468, 2.221, 0.1642), (0.3071, 0.7462, 0.7874), (1.887, 2.093, 0.1642), (-0.7023, -1.0, -2.131), (0.3071, -0.7502, -2.131), (-0.7023, 0.996, -2.131), (0.3071, 0.7462, -2.131)], [], [(1, 4, 2, 3), (0, 20, 21, 3), (6, 8, 7, 9), (11, 13, 12, 14), (18, 15, 10, 13, 11, 16), (16, 19, 17, 18), (3, 13, 10, 0), (7, 17, 19, 9), (9, 19, 16, 6), (3, 2, 12, 13), (0, 10, 15, 5), (5, 15, 18, 8), (2, 4, 14, 12), (6, 16, 11, 1), (4, 1, 11, 14), (8, 18, 17, 7), (6, 1, 3, 8), (23, 21, 20, 22), (8, 23, 22, 5), (3, 21, 23, 8), (5, 22, 20, 0)])
_ca = me_plane_007.color_attributes.new('Col', 'BYTE_COLOR', 'CORNER')
_ca.data.foreach_set('color', [0.01033, 0.162, 0.02416, 1.0, 0.01033, 0.162, 0.02416, 1.0, 0.01033, 0.162, 0.02416, 1.0, 0.01033, 0.162, 0.02416, 1.0, 0.01033, 0.162, 0.02416, 1.0, 0.01033, 0.162, 0.02416, 1.0, 0.01033, 0.162, 0.02416, 1.0, 0.01033, 0.162, 0.02416, 1.0, 0.01033, 0.162, 0.02416, 1.0, 0.01033, 0.162, 0.02416, 1.0, 0.01033, 0.162, 0.02416, 1.0, 0.01033, 0.162, 0.02416, 1.0, 0.01033, 0.162, 0.02416, 1.0, 0.01033, 0.162, 0.02416, 1.0, 0.01033, 0.162, 0.02416, 1.0, 0.01033, 0.162, 0.02416, 1.0, 0.01033, 0.162, 0.02416, 1.0, 0.01033, 0.162, 0.02416, 1.0, 0.01033, 0.162, 0.02416, 1.0, 0.01033, 0.162, 0.02416, 1.0, 0.01033, 0.162, 0.02416, 1.0, 0.01033, 0.162, 0.02416, 1.0, 0.01033, 0.162, 0.02416, 1.0, 0.01033, 0.162, 0.02416, 1.0, 0.01033, 0.162, 0.02416, 1.0, 0.01033, 0.162, 0.02416, 1.0, 0.01033, 0.162, 0.02416, 1.0, 0.01033, 0.162, 0.02416, 1.0, 0.01033, 0.162, 0.02416, 1.0, 0.01033, 0.162, 0.02416, 1.0, 0.01033, 0.162, 0.02416, 1.0, 0.01033, 0.162, 0.02416, 1.0, 0.01033, 0.162, 0.02416, 1.0, 0.01033, 0.162, 0.02416, 1.0, 0.01033, 0.162, 0.02416, 1.0, 0.01033, 0.162, 0.02416, 1.0, 0.01033, 0.162, 0.02416, 1.0, 0.01033, 0.162, 0.02416, 1.0, 0.01033, 0.162, 0.02416, 1.0, 0.01033, 0.162, 0.02416, 1.0, 0.01033, 0.162, 0.02416, 1.0, 0.01033, 0.162, 0.02416, 1.0, 0.01033, 0.162, 0.02416, 1.0, 0.01033, 0.162, 0.02416, 1.0, 0.01033, 0.162, 0.02416, 1.0, 0.01033, 0.162, 0.02416, 1.0, 0.01033, 0.162, 0.02416, 1.0, 0.01033, 0.162, 0.02416, 1.0, 0.01033, 0.162, 0.02416, 1.0, 0.01033, 0.162, 0.02416, 1.0, 0.01033, 0.162, 0.02416, 1.0, 0.01033, 0.162, 0.02416, 1.0, 0.01033, 0.162, 0.02416, 1.0, 0.01033, 0.162, 0.02416, 1.0, 0.01033, 0.162, 0.02416, 1.0, 0.01033, 0.162, 0.02416, 1.0, 0.01033, 0.162, 0.02416, 1.0, 0.01033, 0.162, 0.02416, 1.0, 0.01033, 0.162, 0.02416, 1.0, 0.01033, 0.162, 0.02416, 1.0, 0.01033, 0.162, 0.02416, 1.0, 0.01033, 0.162, 0.02416, 1.0, 0.01033, 0.162, 0.02416, 1.0, 0.01033, 0.162, 0.02416, 1.0, 0.01033, 0.162, 0.02416, 1.0, 0.01033, 0.162, 0.02416, 1.0, 0.01033, 0.162, 0.02416, 1.0, 0.01033, 0.162, 0.02416, 1.0, 0.01033, 0.162, 0.02416, 1.0, 0.01033, 0.162, 0.02416, 1.0, 0.01033, 0.162, 0.02416, 1.0, 0.01033, 0.162, 0.02416, 1.0, 0.01033, 0.162, 0.02416, 1.0, 0.01033, 0.162, 0.02416, 1.0, 0.01033, 0.162, 0.02416, 1.0, 0.01033, 0.162, 0.02416, 1.0, 0.01033, 0.162, 0.02416, 1.0, 0.01033, 0.162, 0.02416, 1.0, 0.01033, 0.162, 0.02416, 1.0, 0.01033, 0.162, 0.02416, 1.0, 0.01033, 0.162, 0.02416, 1.0, 0.01033, 0.162, 0.02416, 1.0, 0.01033, 0.162, 0.02416, 1.0, 0.01033, 0.162, 0.02416, 1.0, 0.01033, 0.162, 0.02416, 1.0, 0.01033, 0.162, 0.02416, 1.0])
me_plane_007.use_remesh_preserve_volume = False
me_plane_007.use_remesh_preserve_attributes = False
me_plane_007.use_mirror_vertex_groups = False
me_plane_007.use_paint_bone_selection = False
me_plane_007.use_paint_mask = True
me_plane_007.update()
me_plane_006 = bpy.data.meshes.new('Plane.006')
me_plane_006.from_pydata([(-0.7023, -1.0, -2.248e-08), (1.512, -0.52, -3.865e-08), (1.468, -2.225, -8.447e-08), (0.3071, -0.7502, -2.011e-08), (1.887, -2.097, -9.023e-08), (-0.7023, 0.996, -2.248e-08), (1.512, 0.5159, -3.865e-08), (1.468, 2.221, -8.447e-08), (0.3071, 0.7462, -2.011e-08), (1.887, 2.093, -9.023e-08), (-0.7023, -1.0, 0.7874), (1.512, -0.52, 0.7874), (1.468, -2.225, 0.1642), (0.3071, -0.7502, 0.7874), (1.887, -2.097, 0.1642), (-0.7023, 0.996, 0.7874), (1.512, 0.5159, 0.7874), (1.468, 2.221, 0.1642), (0.3071, 0.7462, 0.7874), (1.887, 2.093, 0.1642), (-0.7023, -1.0, -2.131), (0.3071, -0.7502, -2.131), (-0.7023, 0.996, -2.131), (0.3071, 0.7462, -2.131)], [], [(1, 4, 2, 3), (0, 20, 21, 3), (6, 8, 7, 9), (11, 13, 12, 14), (18, 15, 10, 13, 11, 16), (16, 19, 17, 18), (3, 13, 10, 0), (7, 17, 19, 9), (9, 19, 16, 6), (3, 2, 12, 13), (0, 10, 15, 5), (5, 15, 18, 8), (2, 4, 14, 12), (6, 16, 11, 1), (4, 1, 11, 14), (8, 18, 17, 7), (6, 1, 3, 8), (23, 21, 20, 22), (8, 23, 22, 5), (3, 21, 23, 8), (5, 22, 20, 0)])
_ca = me_plane_006.color_attributes.new('Col', 'BYTE_COLOR', 'CORNER')
_ca.data.foreach_set('color', [0.01033, 0.162, 0.02416, 1.0, 0.01033, 0.162, 0.02416, 1.0, 0.01033, 0.162, 0.02416, 1.0, 0.01033, 0.162, 0.02416, 1.0, 0.01033, 0.162, 0.02416, 1.0, 0.01033, 0.162, 0.02416, 1.0, 0.01033, 0.162, 0.02416, 1.0, 0.01033, 0.162, 0.02416, 1.0, 0.01033, 0.162, 0.02416, 1.0, 0.01033, 0.162, 0.02416, 1.0, 0.01033, 0.162, 0.02416, 1.0, 0.01033, 0.162, 0.02416, 1.0, 0.01033, 0.162, 0.02416, 1.0, 0.01033, 0.162, 0.02416, 1.0, 0.01033, 0.162, 0.02416, 1.0, 0.01033, 0.162, 0.02416, 1.0, 0.01033, 0.162, 0.02416, 1.0, 0.01033, 0.162, 0.02416, 1.0, 0.01033, 0.162, 0.02416, 1.0, 0.01033, 0.162, 0.02416, 1.0, 0.01033, 0.162, 0.02416, 1.0, 0.01033, 0.162, 0.02416, 1.0, 0.01033, 0.162, 0.02416, 1.0, 0.01033, 0.162, 0.02416, 1.0, 0.01033, 0.162, 0.02416, 1.0, 0.01033, 0.162, 0.02416, 1.0, 0.01033, 0.162, 0.02416, 1.0, 0.01033, 0.162, 0.02416, 1.0, 0.01033, 0.162, 0.02416, 1.0, 0.01033, 0.162, 0.02416, 1.0, 0.01033, 0.162, 0.02416, 1.0, 0.01033, 0.162, 0.02416, 1.0, 0.01033, 0.162, 0.02416, 1.0, 0.01033, 0.162, 0.02416, 1.0, 0.01033, 0.162, 0.02416, 1.0, 0.01033, 0.162, 0.02416, 1.0, 0.01033, 0.162, 0.02416, 1.0, 0.01033, 0.162, 0.02416, 1.0, 0.01033, 0.162, 0.02416, 1.0, 0.01033, 0.162, 0.02416, 1.0, 0.01033, 0.162, 0.02416, 1.0, 0.01033, 0.162, 0.02416, 1.0, 0.01033, 0.162, 0.02416, 1.0, 0.01033, 0.162, 0.02416, 1.0, 0.01033, 0.162, 0.02416, 1.0, 0.01033, 0.162, 0.02416, 1.0, 0.01033, 0.162, 0.02416, 1.0, 0.01033, 0.162, 0.02416, 1.0, 0.01033, 0.162, 0.02416, 1.0, 0.01033, 0.162, 0.02416, 1.0, 0.01033, 0.162, 0.02416, 1.0, 0.01033, 0.162, 0.02416, 1.0, 0.01033, 0.162, 0.02416, 1.0, 0.01033, 0.162, 0.02416, 1.0, 0.01033, 0.162, 0.02416, 1.0, 0.01033, 0.162, 0.02416, 1.0, 0.01033, 0.162, 0.02416, 1.0, 0.01033, 0.162, 0.02416, 1.0, 0.01033, 0.162, 0.02416, 1.0, 0.01033, 0.162, 0.02416, 1.0, 0.01033, 0.162, 0.02416, 1.0, 0.01033, 0.162, 0.02416, 1.0, 0.01033, 0.162, 0.02416, 1.0, 0.01033, 0.162, 0.02416, 1.0, 0.01033, 0.162, 0.02416, 1.0, 0.01033, 0.162, 0.02416, 1.0, 0.01033, 0.162, 0.02416, 1.0, 0.01033, 0.162, 0.02416, 1.0, 0.01033, 0.162, 0.02416, 1.0, 0.01033, 0.162, 0.02416, 1.0, 0.01033, 0.162, 0.02416, 1.0, 0.01033, 0.162, 0.02416, 1.0, 0.01033, 0.162, 0.02416, 1.0, 0.01033, 0.162, 0.02416, 1.0, 0.01033, 0.162, 0.02416, 1.0, 0.01033, 0.162, 0.02416, 1.0, 0.01033, 0.162, 0.02416, 1.0, 0.01033, 0.162, 0.02416, 1.0, 0.01033, 0.162, 0.02416, 1.0, 0.01033, 0.162, 0.02416, 1.0, 0.01033, 0.162, 0.02416, 1.0, 0.01033, 0.162, 0.02416, 1.0, 0.01033, 0.162, 0.02416, 1.0, 0.01033, 0.162, 0.02416, 1.0, 0.01033, 0.162, 0.02416, 1.0, 0.01033, 0.162, 0.02416, 1.0])
me_plane_006.use_remesh_preserve_volume = False
me_plane_006.use_remesh_preserve_attributes = False
me_plane_006.use_mirror_vertex_groups = False
me_plane_006.update()
me_plane_005 = bpy.data.meshes.new('Plane.005')
me_plane_005.from_pydata([(-0.7023, -1.0, -2.248e-08), (1.512, -0.52, -3.865e-08), (1.468, -2.225, -8.447e-08), (0.3071, -0.7502, -2.011e-08), (1.887, -2.097, -9.023e-08), (-0.7023, 0.996, -2.248e-08), (1.512, 0.5159, -3.865e-08), (1.468, 2.221, -8.447e-08), (0.3071, 0.7462, -2.011e-08), (1.887, 2.093, -9.023e-08), (-0.7023, -1.0, 0.7874), (1.512, -0.52, 0.7874), (1.468, -2.225, 0.1642), (0.3071, -0.7502, 0.7874), (1.887, -2.097, 0.1642), (-0.7023, 0.996, 0.7874), (1.512, 0.5159, 0.7874), (1.468, 2.221, 0.1642), (0.3071, 0.7462, 0.7874), (1.887, 2.093, 0.1642), (-0.7023, -1.0, -2.131), (0.3071, -0.7502, -2.131), (-0.7023, 0.996, -2.131), (0.3071, 0.7462, -2.131)], [], [(1, 4, 2, 3), (0, 20, 21, 3), (6, 8, 7, 9), (11, 13, 12, 14), (18, 15, 10, 13, 11, 16), (16, 19, 17, 18), (3, 13, 10, 0), (7, 17, 19, 9), (9, 19, 16, 6), (3, 2, 12, 13), (0, 10, 15, 5), (5, 15, 18, 8), (2, 4, 14, 12), (6, 16, 11, 1), (4, 1, 11, 14), (8, 18, 17, 7), (6, 1, 3, 8), (23, 21, 20, 22), (8, 23, 22, 5), (3, 21, 23, 8), (5, 22, 20, 0)])
_ca = me_plane_005.color_attributes.new('Col', 'BYTE_COLOR', 'CORNER')
_ca.data.foreach_set('color', [0.01033, 0.162, 0.02416, 1.0, 0.01033, 0.162, 0.02416, 1.0, 0.01033, 0.162, 0.02416, 1.0, 0.01033, 0.162, 0.02416, 1.0, 0.01033, 0.162, 0.02416, 1.0, 0.01033, 0.162, 0.02416, 1.0, 0.01033, 0.162, 0.02416, 1.0, 0.01033, 0.162, 0.02416, 1.0, 0.01033, 0.162, 0.02416, 1.0, 0.01033, 0.162, 0.02416, 1.0, 0.01033, 0.162, 0.02416, 1.0, 0.01033, 0.162, 0.02416, 1.0, 0.01033, 0.162, 0.02416, 1.0, 0.01033, 0.162, 0.02416, 1.0, 0.01033, 0.162, 0.02416, 1.0, 0.01033, 0.162, 0.02416, 1.0, 0.01033, 0.162, 0.02416, 1.0, 0.01033, 0.162, 0.02416, 1.0, 0.01033, 0.162, 0.02416, 1.0, 0.01033, 0.162, 0.02416, 1.0, 0.01033, 0.162, 0.02416, 1.0, 0.01033, 0.162, 0.02416, 1.0, 0.01033, 0.162, 0.02416, 1.0, 0.01033, 0.162, 0.02416, 1.0, 0.01033, 0.162, 0.02416, 1.0, 0.01033, 0.162, 0.02416, 1.0, 0.01033, 0.162, 0.02416, 1.0, 0.01033, 0.162, 0.02416, 1.0, 0.01033, 0.162, 0.02416, 1.0, 0.01033, 0.162, 0.02416, 1.0, 0.01033, 0.162, 0.02416, 1.0, 0.01033, 0.162, 0.02416, 1.0, 0.01033, 0.162, 0.02416, 1.0, 0.01033, 0.162, 0.02416, 1.0, 0.01033, 0.162, 0.02416, 1.0, 0.01033, 0.162, 0.02416, 1.0, 0.01033, 0.162, 0.02416, 1.0, 0.01033, 0.162, 0.02416, 1.0, 0.01033, 0.162, 0.02416, 1.0, 0.01033, 0.162, 0.02416, 1.0, 0.01033, 0.162, 0.02416, 1.0, 0.01033, 0.162, 0.02416, 1.0, 0.01033, 0.162, 0.02416, 1.0, 0.01033, 0.162, 0.02416, 1.0, 0.01033, 0.162, 0.02416, 1.0, 0.01033, 0.162, 0.02416, 1.0, 0.01033, 0.162, 0.02416, 1.0, 0.01033, 0.162, 0.02416, 1.0, 0.01033, 0.162, 0.02416, 1.0, 0.01033, 0.162, 0.02416, 1.0, 0.01033, 0.162, 0.02416, 1.0, 0.01033, 0.162, 0.02416, 1.0, 0.01033, 0.162, 0.02416, 1.0, 0.01033, 0.162, 0.02416, 1.0, 0.01033, 0.162, 0.02416, 1.0, 0.01033, 0.162, 0.02416, 1.0, 0.01033, 0.162, 0.02416, 1.0, 0.01033, 0.162, 0.02416, 1.0, 0.01033, 0.162, 0.02416, 1.0, 0.01033, 0.162, 0.02416, 1.0, 0.01033, 0.162, 0.02416, 1.0, 0.01033, 0.162, 0.02416, 1.0, 0.01033, 0.162, 0.02416, 1.0, 0.01033, 0.162, 0.02416, 1.0, 0.01033, 0.162, 0.02416, 1.0, 0.01033, 0.162, 0.02416, 1.0, 0.01033, 0.162, 0.02416, 1.0, 0.01033, 0.162, 0.02416, 1.0, 0.01033, 0.162, 0.02416, 1.0, 0.01033, 0.162, 0.02416, 1.0, 0.01033, 0.162, 0.02416, 1.0, 0.01033, 0.162, 0.02416, 1.0, 0.01033, 0.162, 0.02416, 1.0, 0.01033, 0.162, 0.02416, 1.0, 0.01033, 0.162, 0.02416, 1.0, 0.01033, 0.162, 0.02416, 1.0, 0.01033, 0.162, 0.02416, 1.0, 0.01033, 0.162, 0.02416, 1.0, 0.01033, 0.162, 0.02416, 1.0, 0.01033, 0.162, 0.02416, 1.0, 0.01033, 0.162, 0.02416, 1.0, 0.01033, 0.162, 0.02416, 1.0, 0.01033, 0.162, 0.02416, 1.0, 0.01033, 0.162, 0.02416, 1.0, 0.01033, 0.162, 0.02416, 1.0, 0.01033, 0.162, 0.02416, 1.0])
me_plane_005.use_remesh_preserve_volume = False
me_plane_005.use_remesh_preserve_attributes = False
me_plane_005.use_mirror_vertex_groups = False
me_plane_005.update()
me_mesh = bpy.data.meshes.new('Mesh')
me_mesh.from_pydata([(-0.5115, 0.1418, -0.3555), (-0.4434, 0.25, -0.2472), (-0.2737, 0.5199, -0.1175), (-0.2483, 0.5076, 0.006038), (-0.2748, 0.4655, 0.1293), (-0.38, 0.3508, 0.1134), (-0.5106, 0.1432, 0.3658), (-0.07464, 0.01622, -0.3555), (-0.05679, 0.1428, -0.2472), (-0.01225, 0.4585, -0.1175), (-0.005593, 0.453, 0.006038), (-0.01254, 0.4037, 0.1293), (-0.04015, 0.2607, 0.1134), (-0.07442, 0.0178, 0.3658), (6.481, 0.01616, -0.3555), (6.454, 0.1411, -0.2472), (6.387, 0.4528, -0.1175), (6.377, 0.4467, 0.006038), (6.387, 0.3981, 0.1293), (6.429, 0.2575, 0.1134), (6.48, 0.01772, 0.3658), (7.994, 0.9094, -0.3555), (7.908, 1.004, -0.2472), (7.693, 1.24, -0.1175), (7.661, 1.275, 0.006038), (7.695, 1.238, 0.1293), (7.828, 1.092, 0.1134), (7.993, 0.9106, 0.3658), (8.203, 1.149, -0.3555), (8.083, 1.194, -0.2472), (7.784, 1.303, -0.1175), (7.739, 1.32, 0.006038), (7.786, 1.303, 0.1293), (7.971, 1.235, 0.1134), (8.202, 1.15, 0.3658), (8.198, 1.574, -0.3555), (8.078, 1.531, -0.2472), (7.777, 1.424, -0.1175), (7.732, 1.408, 0.006038), (7.779, 1.424, 0.1293), (7.965, 1.491, 0.1134), (8.196, 1.574, 0.3658), (7.897, 1.95, -0.3555), (7.834, 1.839, -0.2472), (7.677, 1.562, -0.1175), (7.653, 1.52, 0.006039), (7.678, 1.563, 0.1293), (7.775, 1.735, 0.1134), (7.896, 1.949, 0.3658), (7.216, 2.001, -0.3555), (7.208, 1.873, -0.2472), (7.187, 1.555, -0.1175), (7.184, 1.507, 0.006038), (7.187, 1.557, 0.1293), (7.2, 1.754, 0.1134), (7.216, 1.999, 0.3658), (-0.6029, 1.992, -0.3555), (-0.5822, 1.866, -0.2472), (-0.5307, 1.551, -0.1175), (-0.523, 1.504, 0.006038), (-0.531, 1.554, 0.1293), (-0.563, 1.749, 0.1134), (-0.6026, 1.991, 0.3658), (-1.245, 1.781, -0.3555), (-1.152, 1.694, -0.2472), (-0.9199, 1.475, -0.1175), (-0.8852, 1.442, 0.006038), (-0.9214, 1.476, 0.1293), (-1.065, 1.612, 0.1134), (-1.243, 1.78, 0.3658), (-1.368, 1.32, -0.3555), (-1.241, 1.333, -0.2472), (-0.9235, 1.367, -0.1175), (-0.8761, 1.371, 0.006038), (-0.9255, 1.366, 0.1293), (-1.122, 1.346, 0.1134), (-1.366, 1.32, 0.3658)], [], [(70, 71, 1, 0), (5, 75, 76, 6), (4, 74, 75, 5), (1, 8, 7, 0), (3, 10, 9, 2), (4, 11, 10, 3), (6, 76, 70, 0), (73, 3, 2, 72), (11, 18, 17, 10), (15, 14, 7, 8), (14, 20, 13, 7), (12, 5, 6, 13), (19, 12, 13, 20), (11, 12, 19, 18), (53, 60, 59, 52), (25, 24, 17, 18), (20, 14, 21, 27), (27, 26, 19, 20), (22, 21, 14, 15), (34, 27, 21, 28), (32, 25, 26, 33), (17, 24, 23, 16), (41, 34, 28, 35), (22, 29, 28, 21), (24, 31, 30, 23), (25, 32, 31, 24), (39, 32, 33, 40), (29, 36, 35, 28), (31, 38, 37, 30), (32, 39, 38, 31), (46, 39, 40, 47), (68, 61, 62, 69), (36, 43, 42, 35), (38, 45, 44, 37), (39, 46, 45, 38), (54, 53, 46, 47), (41, 40, 33, 34), (48, 41, 35, 42), (43, 50, 49, 42), (45, 52, 51, 44), (46, 53, 52, 45), (47, 40, 41, 48), (63, 69, 62, 56), (60, 53, 54, 61), (50, 57, 56, 49), (62, 61, 54, 55), (55, 54, 47, 48), (17, 16, 9, 10), (62, 55, 49, 56), (59, 58, 51, 52), (76, 69, 63, 70), (57, 64, 63, 56), (59, 66, 65, 58), (60, 67, 66, 59), (75, 74, 67, 68), (12, 11, 4, 5), (64, 71, 70, 63), (66, 73, 72, 65), (67, 74, 73, 66), (3, 73, 74, 4), (68, 67, 60, 61), (75, 68, 69, 76), (7, 13, 6, 0), (34, 33, 26, 27), (55, 48, 42, 49), (25, 18, 19, 26)])
_ca = me_mesh.color_attributes.new('Col', 'BYTE_COLOR', 'CORNER')
_ca.data.foreach_set('color', [0.0319, 0.04374, 0.05127, 1.0, 0.0319, 0.04374, 0.05127, 1.0, 0.0319, 0.04374, 0.05127, 1.0, 0.0319, 0.04374, 0.05127, 1.0, 0.0319, 0.04374, 0.05127, 1.0, 0.0319, 0.04374, 0.05127, 1.0, 0.0319, 0.04374, 0.05127, 1.0, 0.0319, 0.04374, 0.05127, 1.0, 0.0319, 0.04374, 0.05127, 1.0, 0.0319, 0.04374, 0.05127, 1.0, 0.0319, 0.04374, 0.05127, 1.0, 0.0319, 0.04374, 0.05127, 1.0, 0.0319, 0.04374, 0.05127, 1.0, 0.0319, 0.04374, 0.05127, 1.0, 0.0319, 0.04374, 0.05127, 1.0, 0.0319, 0.04374, 0.05127, 1.0, 0.0319, 0.04374, 0.05127, 1.0, 0.0319, 0.04374, 0.05127, 1.0, 0.0319, 0.04374, 0.05127, 1.0, 0.0319, 0.04374, 0.05127, 1.0, 0.0319, 0.04374, 0.05127, 1.0, 0.0319, 0.04374, 0.05127, 1.0, 0.0319, 0.04374, 0.05127, 1.0, 0.0319, 0.04374, 0.05127, 1.0, 0.0319, 0.04374, 0.05127, 1.0, 0.0319, 0.04374, 0.05127, 1.0, 0.0319, 0.04374, 0.05127, 1.0, 0.0319, 0.04374, 0.05127, 1.0, 0.0319, 0.04374, 0.05127, 1.0, 0.0319, 0.04374, 0.05127, 1.0, 0.0319, 0.04374, 0.05127, 1.0, 0.0319, 0.04374, 0.05127, 1.0, 0.0319, 0.04374, 0.05127, 1.0, 0.0319, 0.04374, 0.05127, 1.0, 0.0319, 0.04374, 0.05127, 1.0, 0.0319, 0.04374, 0.05127, 1.0, 0.0319, 0.04374, 0.05127, 1.0, 0.0319, 0.04374, 0.05127, 1.0, 0.0319, 0.04374, 0.05127, 1.0, 0.0319, 0.04374, 0.05127, 1.0, 0.0319, 0.04374, 0.05127, 1.0, 0.0319, 0.04374, 0.05127, 1.0, 0.0319, 0.04374, 0.05127, 1.0, 0.0319, 0.04374, 0.05127, 1.0, 0.0319, 0.04374, 0.05127, 1.0, 0.0319, 0.04374, 0.05127, 1.0, 0.0319, 0.04374, 0.05127, 1.0, 0.0319, 0.04374, 0.05127, 1.0, 0.0319, 0.04374, 0.05127, 1.0, 0.0319, 0.04374, 0.05127, 1.0, 0.0319, 0.04374, 0.05127, 1.0, 0.0319, 0.04374, 0.05127, 1.0, 0.0319, 0.04374, 0.05127, 1.0, 0.0319, 0.04374, 0.05127, 1.0, 0.0319, 0.04374, 0.05127, 1.0, 0.0319, 0.04374, 0.05127, 1.0, 0.0319, 0.04374, 0.05127, 1.0, 0.0319, 0.04374, 0.05127, 1.0, 0.0319, 0.04374, 0.05127, 1.0, 0.0319, 0.04374, 0.05127, 1.0, 0.0319, 0.04374, 0.05127, 1.0, 0.0319, 0.04374, 0.05127, 1.0, 0.0319, 0.04374, 0.05127, 1.0, 0.0319, 0.04374, 0.05127, 1.0, 0.0319, 0.04374, 0.05127, 1.0, 0.0319, 0.04374, 0.05127, 1.0, 0.0319, 0.04374, 0.05127, 1.0, 0.0319, 0.04374, 0.05127, 1.0, 0.0319, 0.04374, 0.05127, 1.0, 0.0319, 0.04374, 0.05127, 1.0, 0.0319, 0.04374, 0.05127, 1.0, 0.0319, 0.04374, 0.05127, 1.0, 0.0319, 0.04374, 0.05127, 1.0, 0.0319, 0.04374, 0.05127, 1.0, 0.0319, 0.04374, 0.05127, 1.0, 0.0319, 0.04374, 0.05127, 1.0, 0.0319, 0.04374, 0.05127, 1.0, 0.0319, 0.04374, 0.05127, 1.0, 0.0319, 0.04374, 0.05127, 1.0, 0.0319, 0.04374, 0.05127, 1.0, 0.0319, 0.04374, 0.05127, 1.0, 0.0319, 0.04374, 0.05127, 1.0, 0.0319, 0.04374, 0.05127, 1.0, 0.0319, 0.04374, 0.05127, 1.0, 0.0319, 0.04374, 0.05127, 1.0, 0.0319, 0.04374, 0.05127, 1.0, 0.0319, 0.04374, 0.05127, 1.0, 0.0319, 0.04374, 0.05127, 1.0, 0.0319, 0.04374, 0.05127, 1.0, 0.0319, 0.04374, 0.05127, 1.0, 0.0319, 0.04374, 0.05127, 1.0, 0.0319, 0.04374, 0.05127, 1.0, 0.0319, 0.04374, 0.05127, 1.0, 0.0319, 0.04374, 0.05127, 1.0, 0.0319, 0.04374, 0.05127, 1.0, 0.0319, 0.04374, 0.05127, 1.0, 0.0319, 0.04374, 0.05127, 1.0, 0.0319, 0.04374, 0.05127, 1.0, 0.0319, 0.04374, 0.05127, 1.0, 0.0319, 0.04374, 0.05127, 1.0, 0.0319, 0.04374, 0.05127, 1.0, 0.0319, 0.04374, 0.05127, 1.0, 0.0319, 0.04374, 0.05127, 1.0, 0.0319, 0.04374, 0.05127, 1.0, 0.0319, 0.04374, 0.05127, 1.0, 0.0319, 0.04374, 0.05127, 1.0, 0.0319, 0.04374, 0.05127, 1.0, 0.0319, 0.04374, 0.05127, 1.0, 0.0319, 0.04374, 0.05127, 1.0, 0.0319, 0.04374, 0.05127, 1.0, 0.0319, 0.04374, 0.05127, 1.0, 0.0319, 0.04374, 0.05127, 1.0, 0.0319, 0.04374, 0.05127, 1.0, 0.0319, 0.04374, 0.05127, 1.0, 0.0319, 0.04374, 0.05127, 1.0, 0.0319, 0.04374, 0.05127, 1.0, 0.0319, 0.04374, 0.05127, 1.0, 0.0319, 0.04374, 0.05127, 1.0, 0.0319, 0.04374, 0.05127, 1.0, 0.0319, 0.04374, 0.05127, 1.0, 0.0319, 0.04374, 0.05127, 1.0, 0.0319, 0.04374, 0.05127, 1.0, 0.0319, 0.04374, 0.05127, 1.0, 0.0319, 0.04374, 0.05127, 1.0, 0.0319, 0.04374, 0.05127, 1.0, 0.0319, 0.04374, 0.05127, 1.0, 0.0319, 0.04374, 0.05127, 1.0, 0.0319, 0.04374, 0.05127, 1.0, 0.0319, 0.04374, 0.05127, 1.0, 0.0319, 0.04374, 0.05127, 1.0, 0.0319, 0.04374, 0.05127, 1.0, 0.0319, 0.04374, 0.05127, 1.0, 0.0319, 0.04374, 0.05127, 1.0, 0.0319, 0.04374, 0.05127, 1.0, 0.0319, 0.04374, 0.05127, 1.0, 0.0319, 0.04374, 0.05127, 1.0, 0.0319, 0.04374, 0.05127, 1.0, 0.0319, 0.04374, 0.05127, 1.0, 0.0319, 0.04374, 0.05127, 1.0, 0.0319, 0.04374, 0.05127, 1.0, 0.0319, 0.04374, 0.05127, 1.0, 0.0319, 0.04374, 0.05127, 1.0, 0.0319, 0.04374, 0.05127, 1.0, 0.0319, 0.04374, 0.05127, 1.0, 0.0319, 0.04374, 0.05127, 1.0, 0.0319, 0.04374, 0.05127, 1.0, 0.0319, 0.04374, 0.05127, 1.0, 0.0319, 0.04374, 0.05127, 1.0, 0.0319, 0.04374, 0.05127, 1.0, 0.0319, 0.04374, 0.05127, 1.0, 0.0319, 0.04374, 0.05127, 1.0, 0.0319, 0.04374, 0.05127, 1.0, 0.0319, 0.04374, 0.05127, 1.0, 0.0319, 0.04374, 0.05127, 1.0, 0.0319, 0.04374, 0.05127, 1.0, 0.0319, 0.04374, 0.05127, 1.0, 0.0319, 0.04374, 0.05127, 1.0, 0.0319, 0.04374, 0.05127, 1.0, 0.0319, 0.04374, 0.05127, 1.0, 0.0319, 0.04374, 0.05127, 1.0, 0.0319, 0.04374, 0.05127, 1.0, 0.0319, 0.04374, 0.05127, 1.0, 0.0319, 0.04374, 0.05127, 1.0, 0.0319, 0.04374, 0.05127, 1.0, 0.0319, 0.04374, 0.05127, 1.0, 0.0319, 0.04374, 0.05127, 1.0, 0.0319, 0.04374, 0.05127, 1.0, 0.0319, 0.04374, 0.05127, 1.0, 0.0319, 0.04374, 0.05127, 1.0, 0.0319, 0.04374, 0.05127, 1.0, 0.0319, 0.04374, 0.05127, 1.0, 0.0319, 0.04374, 0.05127, 1.0, 0.0319, 0.04374, 0.05127, 1.0, 0.0319, 0.04374, 0.05127, 1.0, 0.0319, 0.04374, 0.05127, 1.0, 0.0319, 0.04374, 0.05127, 1.0, 0.0319, 0.04374, 0.05127, 1.0, 0.0319, 0.04374, 0.05127, 1.0, 0.0319, 0.04374, 0.05127, 1.0, 0.0319, 0.04374, 0.05127, 1.0, 0.0319, 0.04374, 0.05127, 1.0, 0.0319, 0.04374, 0.05127, 1.0, 0.0319, 0.04374, 0.05127, 1.0, 0.0319, 0.04374, 0.05127, 1.0, 0.0319, 0.04374, 0.05127, 1.0, 0.0319, 0.04374, 0.05127, 1.0, 0.0319, 0.04374, 0.05127, 1.0, 0.0319, 0.04374, 0.05127, 1.0, 0.0319, 0.04374, 0.05127, 1.0, 0.0319, 0.04374, 0.05127, 1.0, 0.0319, 0.04374, 0.05127, 1.0, 0.0319, 0.04374, 0.05127, 1.0, 0.0319, 0.04374, 0.05127, 1.0, 0.0319, 0.04374, 0.05127, 1.0, 0.0319, 0.04374, 0.05127, 1.0, 0.0319, 0.04374, 0.05127, 1.0, 0.0319, 0.04374, 0.05127, 1.0, 0.0319, 0.04374, 0.05127, 1.0, 0.0319, 0.04374, 0.05127, 1.0, 0.0319, 0.04374, 0.05127, 1.0, 0.0319, 0.04374, 0.05127, 1.0, 0.0319, 0.04374, 0.05127, 1.0, 0.0319, 0.04374, 0.05127, 1.0, 0.0319, 0.04374, 0.05127, 1.0, 0.0319, 0.04374, 0.05127, 1.0, 0.0319, 0.04374, 0.05127, 1.0, 0.0319, 0.04374, 0.05127, 1.0, 0.0319, 0.04374, 0.05127, 1.0, 0.0319, 0.04374, 0.05127, 1.0, 0.0319, 0.04374, 0.05127, 1.0, 0.0319, 0.04374, 0.05127, 1.0, 0.0319, 0.04374, 0.05127, 1.0, 0.0319, 0.04374, 0.05127, 1.0, 0.0319, 0.04374, 0.05127, 1.0, 0.0319, 0.04374, 0.05127, 1.0, 0.0319, 0.04374, 0.05127, 1.0, 0.0319, 0.04374, 0.05127, 1.0, 0.0319, 0.04374, 0.05127, 1.0, 0.0319, 0.04374, 0.05127, 1.0, 0.0319, 0.04374, 0.05127, 1.0, 0.0319, 0.04374, 0.05127, 1.0, 0.0319, 0.04374, 0.05127, 1.0, 0.0319, 0.04374, 0.05127, 1.0, 0.0319, 0.04374, 0.05127, 1.0, 0.0319, 0.04374, 0.05127, 1.0, 0.0319, 0.04374, 0.05127, 1.0, 0.0319, 0.04374, 0.05127, 1.0, 0.0319, 0.04374, 0.05127, 1.0, 0.0319, 0.04374, 0.05127, 1.0, 0.0319, 0.04374, 0.05127, 1.0, 0.0319, 0.04374, 0.05127, 1.0, 0.0319, 0.04374, 0.05127, 1.0, 0.0319, 0.04374, 0.05127, 1.0, 0.0319, 0.04374, 0.05127, 1.0, 0.0319, 0.04374, 0.05127, 1.0, 0.0319, 0.04374, 0.05127, 1.0, 0.0319, 0.04374, 0.05127, 1.0, 0.0319, 0.04374, 0.05127, 1.0, 0.0319, 0.04374, 0.05127, 1.0, 0.0319, 0.04374, 0.05127, 1.0, 0.0319, 0.04374, 0.05127, 1.0, 0.0319, 0.04374, 0.05127, 1.0, 0.0319, 0.04374, 0.05127, 1.0, 0.0319, 0.04374, 0.05127, 1.0, 0.0319, 0.04374, 0.05127, 1.0, 0.0319, 0.04374, 0.05127, 1.0, 0.0319, 0.04374, 0.05127, 1.0, 0.0319, 0.04374, 0.05127, 1.0, 0.0319, 0.04374, 0.05127, 1.0, 0.0319, 0.04374, 0.05127, 1.0, 0.0319, 0.04374, 0.05127, 1.0, 0.0319, 0.04374, 0.05127, 1.0, 0.0319, 0.04374, 0.05127, 1.0, 0.0319, 0.04374, 0.05127, 1.0, 0.0319, 0.04374, 0.05127, 1.0, 0.0319, 0.04374, 0.05127, 1.0, 0.0319, 0.04374, 0.05127, 1.0, 0.0319, 0.04374, 0.05127, 1.0, 0.0319, 0.04374, 0.05127, 1.0, 0.0319, 0.04374, 0.05127, 1.0, 0.0319, 0.04374, 0.05127, 1.0, 0.0319, 0.04374, 0.05127, 1.0, 0.0319, 0.04374, 0.05127, 1.0, 0.0319, 0.04374, 0.05127, 1.0])
me_mesh.use_remesh_preserve_volume = False
me_mesh.use_remesh_preserve_attributes = False
me_mesh.use_mirror_vertex_groups = False
me_mesh.update()
me_plane_002 = bpy.data.meshes.new('Plane.002')
me_plane_002.from_pydata([(0.7343, 6.461, -3.386), (-0.9536, 7.575, -3.67), (-1.653, 7.342, -3.67), (-2.061, 4.491, -2.962), (-0.9584, -1.214, -3.67), (-0.9501, 4.344, -3.67), (0.7591, 3.993, -3.386), (-0.8311, -1.289, -3.67), (-0.8593, 7.531, -3.67), (-0.8529, 4.334, -3.67), (-0.9536, 7.575, -4.671), (-0.9584, -1.214, -4.671), (-0.9501, 4.344, -4.671), (-0.8311, -1.251, -4.671), (-0.8593, 7.531, -4.671), (-0.8529, 4.334, -4.671), (-0.9087, -1.715, -3.67), (-0.7824, -1.674, -3.67), (-0.9087, -1.715, -4.671), (-0.7824, -1.674, -4.671), (-0.7004, -2.045, -3.67), (-0.6044, -1.953, -3.67), (-0.7004, -2.045, -4.671), (-0.6044, -1.953, -4.671), (-2.061, 4.491, -3.67), (0.7343, 6.461, -0.2835), (-0.9536, 7.575, -9.983e-09), (-1.653, 7.342, 3.809e-08), (-2.061, 4.491, -0.7077), (-0.9584, -1.214, 1.603e-08), (-0.9501, 4.344, -1.023e-08), (0.7591, 3.993, -0.2835), (-0.8311, -1.289, 7.009e-09), (-0.8593, 7.531, -1.647e-08), (-0.8529, 4.334, -1.691e-08), (-0.9536, 7.575, 1.001), (-0.9584, -1.214, 1.001), (-0.9501, 4.344, 1.001), (-0.8311, -1.251, 1.001), (-0.8593, 7.531, 1.001), (-0.8529, 4.334, 1.001), (-0.9087, -1.715, 4.588e-08), (-0.7824, -1.674, 3.636e-08), (-0.9087, -1.715, 1.001), (-0.7824, -1.674, 1.001), (-0.7004, -2.045, 5.828e-08), (-0.6044, -1.953, 5.828e-08), (-0.7004, -2.045, 1.001), (-0.6044, -1.953, 1.001), (-2.061, 4.491, 5.96e-08), (-2.061, 0.4452, -2.962), (-2.061, 0.4452, -0.7077), (0.8084, -0.9334, -3.386), (-0.1915, -1.731, -3.67), (-0.1915, -1.731, -5.475e-08), (0.8084, -0.9334, -0.2835), (-2.061, 2.933, -0.7077), (-1.783, 3.053, -0.5293), (-2.061, 3.747, -0.7077), (-1.926, 3.796, -0.6215), (-0.9526, 2.662, -2.281e-09), (-1.501, 1.592, -0.3481), (-1.432, 1.239, -0.3043), (-1.788, 1.626, -0.5326), (-1.041, 4.356, -0.05797), (-1.432, 3.089, -0.3058), (-2.061, 1.757, -0.7077), (-2.061, 1.221, -0.7077), (-1.661, 3.923, -0.4526), (-1.364, 3.923, -0.2631), (-1.939, 1.284, -0.6297), (-1.939, 1.762, -0.6297), (-1.861, 5.884, 4.909e-08), (-0.9524, 6.419, -1.007e-08), (-0.9576, -0.6819, 1.352e-08), (-1.07, -0.6351, -0.07177), (-0.9173, -1.629, 4.075e-08), (-1.953, 5.24, -3.67), (-1.653, 7.342, -1.516), (-1.889, 5.691, -0.4098), (-1.681, 6.078, 7.105e-15), (-1.456, 6.059, 8.882e-15), (-1.373, 6.352, 1.907e-06), (-1.037, 6.454, 1.907e-06), (-1.578, -0.2811, -0.3978), (-0.952, 3.074, 1.001), (-2.061, 3.695, -1.533), (-0.9536, 7.575, -1.736), (-2.061, 1.062, -1.395), (-2.061, 1.476, -1.934), (-1.829, 6.11, -1.633), (-0.9506, 4.782, -3.67), (-1.908, 5.558, -3.227), (-0.9584, -1.214, -1.112), (-1.282, -0.5075, -0.2078), (-1.345, -0.632, -1.074), (-1.412, 4.405, -3.375), (-2.061, 3.923, -2.962), (-2.061, 4.491, -1.861), (-1.991, 4.132, -3.007), (-1.416, 5.369, -3.67), (-1.35, 4.595, -3.67), (-1.746, 4.207, -3.163), (-0.9532, 2.306, -4.671), (-1.476, 1.467, -3.337), (-1.345, 0.7851, -3.422), (-0.954, 1.749, -3.67), (-0.9547, 1.293, -3.67), (-1.914, 5.517, -1.29), (-1.793, 0.7654, -3.134)], [(7, 4)], [(92, 2, 77), (0, 8, 1), (9, 8, 0, 6), (105, 104, 106, 107), (20, 21, 46, 45), (4, 16, 41, 76, 93), (7, 53, 54, 32), (1, 10, 12, 5, 91), (13, 11, 103, 12, 15), (12, 10, 14, 15), (9, 15, 14, 8), (106, 103, 107), (8, 14, 10, 1), (7, 13, 15, 9), (17, 21, 23, 19), (7, 17, 19, 13), (13, 19, 18, 11), (11, 18, 16, 4), (20, 22, 23, 21), (18, 22, 20, 16), (19, 23, 22, 18), (24, 5, 96, 3), (2, 1, 91, 101, 100, 77), (79, 72, 27), (25, 26, 33), (34, 31, 25, 33), (29, 74, 75), (41, 16, 20, 45), (26, 73, 30, 37, 35), (38, 40, 37, 85, 36), (37, 40, 39, 35), (34, 33, 39, 40), (60, 74, 29, 36, 85), (33, 26, 35, 39), (32, 34, 40, 38), (42, 44, 48, 46), (32, 38, 44, 42), (38, 36, 43, 44), (36, 29, 76, 41, 43), (45, 46, 48, 47), (43, 41, 45, 47), (44, 43, 47, 48), (49, 28, 64, 30), (72, 49, 30, 73, 83, 82, 81, 80), (54, 55, 31, 34, 32), (78, 27, 26, 87), (33, 8, 1, 87, 26), (25, 0, 8, 33), (6, 0, 25, 31), (52, 53, 7, 9, 6), (58, 86, 56), (78, 90, 79, 27), (50, 4, 93, 95, 84, 51), (75, 94, 84, 29), (105, 109, 104), (52, 55, 54, 53), (52, 6, 31, 55), (58, 56, 57, 59), (28, 58, 59), (60, 30, 64, 69, 68, 59, 57, 65), (59, 68, 69, 64, 28), (56, 66, 71, 63, 61, 57), (66, 67, 70, 62, 61, 63, 71), (2, 78, 87, 1), (27, 72, 80, 81, 82, 83, 73, 26), (66, 89, 88, 67), (28, 98, 97, 50, 51, 67, 88, 89, 66, 56, 86, 58), (98, 28, 79, 90, 78, 2, 92, 108), (28, 49, 72, 79), (30, 60, 85, 37), (74, 60, 65, 57, 61, 62, 75), (62, 70, 67, 51, 84, 94, 75), (93, 76, 29), (84, 95, 93, 29), (3, 92, 77, 24), (99, 97, 3), (77, 100, 101, 91, 5, 24), (98, 3, 97), (4, 105, 107), (3, 98, 108, 92), (99, 3, 96, 102), (104, 99, 102, 96, 5, 106), (107, 103, 11, 4), (5, 12, 103, 106), (4, 50, 97, 99, 104, 109, 105)])
_ca = me_plane_002.color_attributes.new('Col', 'BYTE_COLOR', 'CORNER')
_ca.data.foreach_set('color', [0.01033, 0.162, 0.02416, 1.0, 0.01033, 0.162, 0.02416, 1.0, 0.01033, 0.162, 0.02416, 1.0, 0.01033, 0.162, 0.02416, 1.0, 0.01033, 0.162, 0.02416, 1.0, 0.01033, 0.162, 0.02416, 1.0, 0.01033, 0.162, 0.02416, 1.0, 0.01033, 0.162, 0.02416, 1.0, 0.01033, 0.162, 0.02416, 1.0, 0.01033, 0.162, 0.02416, 1.0, 0.05127, 0.06301, 0.01161, 1.0, 0.05127, 0.06301, 0.01161, 1.0, 0.05127, 0.06301, 0.01161, 1.0, 0.05127, 0.06301, 0.01161, 1.0, 0.01033, 0.162, 0.02416, 1.0, 0.01033, 0.162, 0.02416, 1.0, 0.01033, 0.162, 0.02416, 1.0, 0.01033, 0.162, 0.02416, 1.0, 0.01033, 0.162, 0.02416, 1.0, 0.01033, 0.162, 0.02416, 1.0, 0.01033, 0.162, 0.02416, 1.0, 0.01033, 0.162, 0.02416, 1.0, 0.01033, 0.162, 0.02416, 1.0, 0.01033, 0.162, 0.02416, 1.0, 0.01033, 0.162, 0.02416, 1.0, 0.01033, 0.162, 0.02416, 1.0, 0.01033, 0.162, 0.02416, 1.0, 0.01033, 0.162, 0.02416, 1.0, 0.01033, 0.162, 0.02416, 1.0, 0.01033, 0.162, 0.02416, 1.0, 0.01033, 0.162, 0.02416, 1.0, 0.01033, 0.162, 0.02416, 1.0, 0.01033, 0.162, 0.02416, 1.0, 0.01033, 0.162, 0.02416, 1.0, 0.01033, 0.162, 0.02416, 1.0, 0.01033, 0.162, 0.02416, 1.0, 0.01033, 0.162, 0.02416, 1.0, 0.01033, 0.162, 0.02416, 1.0, 0.01033, 0.162, 0.02416, 1.0, 0.01033, 0.162, 0.02416, 1.0, 0.01033, 0.162, 0.02416, 1.0, 0.01033, 0.162, 0.02416, 1.0, 0.01033, 0.162, 0.02416, 1.0, 0.01033, 0.162, 0.02416, 1.0, 0.01033, 0.162, 0.02416, 1.0, 0.05127, 0.06301, 0.01161, 1.0, 0.05127, 0.06301, 0.01161, 1.0, 0.05127, 0.06301, 0.01161, 1.0, 0.01033, 0.162, 0.02416, 1.0, 0.01033, 0.162, 0.02416, 1.0, 0.01033, 0.162, 0.02416, 1.0, 0.01033, 0.162, 0.02416, 1.0, 0.01033, 0.162, 0.02416, 1.0, 0.01033, 0.162, 0.02416, 1.0, 0.01033, 0.162, 0.02416, 1.0, 0.01033, 0.162, 0.02416, 1.0, 0.01033, 0.162, 0.02416, 1.0, 0.01033, 0.162, 0.02416, 1.0, 0.01033, 0.162, 0.02416, 1.0, 0.01033, 0.162, 0.02416, 1.0, 0.01033, 0.162, 0.02416, 1.0, 0.01033, 0.162, 0.02416, 1.0, 0.01033, 0.162, 0.02416, 1.0, 0.01033, 0.162, 0.02416, 1.0, 0.01033, 0.162, 0.02416, 1.0, 0.01033, 0.162, 0.02416, 1.0, 0.01033, 0.162, 0.02416, 1.0, 0.01033, 0.162, 0.02416, 1.0, 0.01033, 0.162, 0.02416, 1.0, 0.01033, 0.162, 0.02416, 1.0, 0.01033, 0.162, 0.02416, 1.0, 0.01033, 0.162, 0.02416, 1.0, 0.01033, 0.162, 0.02416, 1.0, 0.01033, 0.162, 0.02416, 1.0, 0.01033, 0.162, 0.02416, 1.0, 0.01033, 0.162, 0.02416, 1.0, 0.01033, 0.162, 0.02416, 1.0, 0.01033, 0.162, 0.02416, 1.0, 0.01033, 0.162, 0.02416, 1.0, 0.01033, 0.162, 0.02416, 1.0, 0.01033, 0.162, 0.02416, 1.0, 0.01033, 0.162, 0.02416, 1.0, 0.01033, 0.162, 0.02416, 1.0, 0.01033, 0.162, 0.02416, 1.0, 0.05127, 0.06301, 0.01161, 1.0, 0.05127, 0.06301, 0.01161, 1.0, 0.05127, 0.06301, 0.01161, 1.0, 0.05127, 0.06301, 0.01161, 1.0, 0.01033, 0.162, 0.02416, 1.0, 0.01033, 0.162, 0.02416, 1.0, 0.01033, 0.162, 0.02416, 1.0, 0.01033, 0.162, 0.02416, 1.0, 0.01033, 0.162, 0.02416, 1.0, 0.01033, 0.162, 0.02416, 1.0, 0.05127, 0.06301, 0.01161, 1.0, 0.05127, 0.06301, 0.01161, 1.0, 0.05127, 0.06301, 0.01161, 1.0, 0.01033, 0.162, 0.02416, 1.0, 0.01033, 0.162, 0.02416, 1.0, 0.01033, 0.162, 0.02416, 1.0, 0.01033, 0.162, 0.02416, 1.0, 0.01033, 0.162, 0.02416, 1.0, 0.01033, 0.162, 0.02416, 1.0, 0.01033, 0.162, 0.02416, 1.0, 0.05127, 0.06301, 0.01161, 1.0, 0.05127, 0.06301, 0.01161, 1.0, 0.05127, 0.06301, 0.01161, 1.0, 0.01033, 0.162, 0.02416, 1.0, 0.01033, 0.162, 0.02416, 1.0, 0.01033, 0.162, 0.02416, 1.0, 0.01033, 0.162, 0.02416, 1.0, 0.01033, 0.162, 0.02416, 1.0, 0.01033, 0.162, 0.02416, 1.0, 0.01033, 0.162, 0.02416, 1.0, 0.01033, 0.162, 0.02416, 1.0, 0.01033, 0.162, 0.02416, 1.0, 0.01033, 0.162, 0.02416, 1.0, 0.01033, 0.162, 0.02416, 1.0, 0.01033, 0.162, 0.02416, 1.0, 0.01033, 0.162, 0.02416, 1.0, 0.01033, 0.162, 0.02416, 1.0, 0.01033, 0.162, 0.02416, 1.0, 0.01033, 0.162, 0.02416, 1.0, 0.01033, 0.162, 0.02416, 1.0, 0.01033, 0.162, 0.02416, 1.0, 0.01033, 0.162, 0.02416, 1.0, 0.01033, 0.162, 0.02416, 1.0, 0.01033, 0.162, 0.02416, 1.0, 0.01033, 0.162, 0.02416, 1.0, 0.01033, 0.162, 0.02416, 1.0, 0.01033, 0.162, 0.02416, 1.0, 0.01033, 0.162, 0.02416, 1.0, 0.01033, 0.162, 0.02416, 1.0, 0.01033, 0.162, 0.02416, 1.0, 0.01033, 0.162, 0.02416, 1.0, 0.01033, 0.162, 0.02416, 1.0, 0.01033, 0.162, 0.02416, 1.0, 0.01033, 0.162, 0.02416, 1.0, 0.01033, 0.162, 0.02416, 1.0, 0.01033, 0.162, 0.02416, 1.0, 0.01033, 0.162, 0.02416, 1.0, 0.01033, 0.162, 0.02416, 1.0, 0.01033, 0.162, 0.02416, 1.0, 0.01033, 0.162, 0.02416, 1.0, 0.01033, 0.162, 0.02416, 1.0, 0.01033, 0.162, 0.02416, 1.0, 0.01033, 0.162, 0.02416, 1.0, 0.01033, 0.162, 0.02416, 1.0, 0.01033, 0.162, 0.02416, 1.0, 0.01033, 0.162, 0.02416, 1.0, 0.01033, 0.162, 0.02416, 1.0, 0.01033, 0.162, 0.02416, 1.0, 0.01033, 0.162, 0.02416, 1.0, 0.01033, 0.162, 0.02416, 1.0, 0.01033, 0.162, 0.02416, 1.0, 0.01033, 0.162, 0.02416, 1.0, 0.01033, 0.162, 0.02416, 1.0, 0.01033, 0.162, 0.02416, 1.0, 0.01033, 0.162, 0.02416, 1.0, 0.01033, 0.162, 0.02416, 1.0, 0.01033, 0.162, 0.02416, 1.0, 0.01033, 0.162, 0.02416, 1.0, 0.01033, 0.162, 0.02416, 1.0, 0.01033, 0.162, 0.02416, 1.0, 0.01033, 0.162, 0.02416, 1.0, 0.01033, 0.162, 0.02416, 1.0, 0.01033, 0.162, 0.02416, 1.0, 0.01033, 0.162, 0.02416, 1.0, 0.01033, 0.162, 0.02416, 1.0, 0.01033, 0.162, 0.02416, 1.0, 0.01033, 0.162, 0.02416, 1.0, 0.01033, 0.162, 0.02416, 1.0, 0.01033, 0.162, 0.02416, 1.0, 0.01033, 0.162, 0.02416, 1.0, 0.01033, 0.162, 0.02416, 1.0, 0.01033, 0.162, 0.02416, 1.0, 0.01033, 0.162, 0.02416, 1.0, 0.01033, 0.162, 0.02416, 1.0, 0.01033, 0.162, 0.02416, 1.0, 0.01033, 0.162, 0.02416, 1.0, 0.01033, 0.162, 0.02416, 1.0, 0.01033, 0.162, 0.02416, 1.0, 0.01033, 0.162, 0.02416, 1.0, 0.01033, 0.162, 0.02416, 1.0, 0.01033, 0.162, 0.02416, 1.0, 0.01033, 0.162, 0.02416, 1.0, 0.01033, 0.162, 0.02416, 1.0, 0.01033, 0.162, 0.02416, 1.0, 0.05127, 0.06301, 0.01161, 1.0, 0.05127, 0.06301, 0.01161, 1.0, 0.05127, 0.06301, 0.01161, 1.0, 0.05127, 0.06301, 0.01161, 1.0, 0.01033, 0.162, 0.02416, 1.0, 0.01033, 0.162, 0.02416, 1.0, 0.01033, 0.162, 0.02416, 1.0, 0.01033, 0.162, 0.02416, 1.0, 0.01033, 0.162, 0.02416, 1.0, 0.01033, 0.162, 0.02416, 1.0, 0.01033, 0.162, 0.02416, 1.0, 0.01033, 0.162, 0.02416, 1.0, 0.01033, 0.162, 0.02416, 1.0, 0.01033, 0.162, 0.02416, 1.0, 0.01033, 0.162, 0.02416, 1.0, 0.01033, 0.162, 0.02416, 1.0, 0.01033, 0.162, 0.02416, 1.0, 0.01033, 0.162, 0.02416, 1.0, 0.01033, 0.162, 0.02416, 1.0, 0.01033, 0.162, 0.02416, 1.0, 0.01033, 0.162, 0.02416, 1.0, 0.01033, 0.162, 0.02416, 1.0, 0.05127, 0.06301, 0.01161, 1.0, 0.05127, 0.06301, 0.01161, 1.0, 0.05127, 0.06301, 0.01161, 1.0, 0.05127, 0.06301, 0.01161, 1.0, 0.05127, 0.06301, 0.01161, 1.0, 0.05127, 0.06301, 0.01161, 1.0, 0.05127, 0.06301, 0.01161, 1.0, 0.01033, 0.162, 0.02416, 1.0, 0.01033, 0.162, 0.02416, 1.0, 0.01033, 0.162, 0.02416, 1.0, 0.01033, 0.162, 0.02416, 1.0, 0.01033, 0.162, 0.02416, 1.0, 0.01033, 0.162, 0.02416, 1.0, 0.05127, 0.06301, 0.01161, 1.0, 0.05127, 0.06301, 0.01161, 1.0, 0.05127, 0.06301, 0.01161, 1.0, 0.05127, 0.06301, 0.01161, 1.0, 0.05127, 0.06301, 0.01161, 1.0, 0.05127, 0.06301, 0.01161, 1.0, 0.05127, 0.06301, 0.01161, 1.0, 0.01033, 0.162, 0.02416, 1.0, 0.01033, 0.162, 0.02416, 1.0, 0.01033, 0.162, 0.02416, 1.0, 0.01033, 0.162, 0.02416, 1.0, 0.01033, 0.162, 0.02416, 1.0, 0.01033, 0.162, 0.02416, 1.0, 0.01033, 0.162, 0.02416, 1.0, 0.01033, 0.162, 0.02416, 1.0, 0.05127, 0.06301, 0.01161, 1.0, 0.05127, 0.06301, 0.01161, 1.0, 0.05127, 0.06301, 0.01161, 1.0, 0.05127, 0.06301, 0.01161, 1.0, 0.01033, 0.162, 0.02416, 1.0, 0.01033, 0.162, 0.02416, 1.0, 0.01033, 0.162, 0.02416, 1.0, 0.05127, 0.06301, 0.01161, 1.0, 0.05127, 0.06301, 0.01161, 1.0, 0.05127, 0.06301, 0.01161, 1.0, 0.05127, 0.06301, 0.01161, 1.0, 0.05127, 0.06301, 0.01161, 1.0, 0.05127, 0.06301, 0.01161, 1.0, 0.05127, 0.06301, 0.01161, 1.0, 0.05127, 0.06301, 0.01161, 1.0, 0.01033, 0.162, 0.02416, 1.0, 0.01033, 0.162, 0.02416, 1.0, 0.01033, 0.162, 0.02416, 1.0, 0.01033, 0.162, 0.02416, 1.0, 0.01033, 0.162, 0.02416, 1.0, 0.01033, 0.162, 0.02416, 1.0, 0.01033, 0.162, 0.02416, 1.0, 0.01033, 0.162, 0.02416, 1.0, 0.01033, 0.162, 0.02416, 1.0, 0.01033, 0.162, 0.02416, 1.0, 0.01033, 0.162, 0.02416, 1.0, 0.05127, 0.06301, 0.01161, 1.0, 0.05127, 0.06301, 0.01161, 1.0, 0.05127, 0.06301, 0.01161, 1.0, 0.05127, 0.06301, 0.01161, 1.0, 0.05127, 0.06301, 0.01161, 1.0, 0.05127, 0.06301, 0.01161, 1.0, 0.05127, 0.06301, 0.01161, 1.0, 0.01033, 0.162, 0.02416, 1.0, 0.01033, 0.162, 0.02416, 1.0, 0.01033, 0.162, 0.02416, 1.0, 0.01033, 0.162, 0.02416, 1.0, 0.05127, 0.06301, 0.01161, 1.0, 0.05127, 0.06301, 0.01161, 1.0, 0.05127, 0.06301, 0.01161, 1.0, 0.05127, 0.06301, 0.01161, 1.0, 0.05127, 0.06301, 0.01161, 1.0, 0.05127, 0.06301, 0.01161, 1.0, 0.05127, 0.06301, 0.01161, 1.0, 0.05127, 0.06301, 0.01161, 1.0, 0.05127, 0.06301, 0.01161, 1.0, 0.05127, 0.06301, 0.01161, 1.0, 0.05127, 0.06301, 0.01161, 1.0, 0.05127, 0.06301, 0.01161, 1.0, 0.01033, 0.162, 0.02416, 1.0, 0.01033, 0.162, 0.02416, 1.0, 0.01033, 0.162, 0.02416, 1.0, 0.01033, 0.162, 0.02416, 1.0, 0.01033, 0.162, 0.02416, 1.0, 0.01033, 0.162, 0.02416, 1.0, 0.01033, 0.162, 0.02416, 1.0, 0.01033, 0.162, 0.02416, 1.0, 0.01033, 0.162, 0.02416, 1.0, 0.01033, 0.162, 0.02416, 1.0, 0.01033, 0.162, 0.02416, 1.0, 0.01033, 0.162, 0.02416, 1.0, 0.01033, 0.162, 0.02416, 1.0, 0.01033, 0.162, 0.02416, 1.0, 0.01033, 0.162, 0.02416, 1.0, 0.01033, 0.162, 0.02416, 1.0, 0.01033, 0.162, 0.02416, 1.0, 0.01033, 0.162, 0.02416, 1.0, 0.01033, 0.162, 0.02416, 1.0, 0.01033, 0.162, 0.02416, 1.0, 0.01033, 0.162, 0.02416, 1.0, 0.01033, 0.162, 0.02416, 1.0, 0.01033, 0.162, 0.02416, 1.0, 0.01033, 0.162, 0.02416, 1.0, 0.05127, 0.06301, 0.01161, 1.0, 0.05127, 0.06301, 0.01161, 1.0, 0.05127, 0.06301, 0.01161, 1.0, 0.05127, 0.06301, 0.01161, 1.0, 0.01033, 0.162, 0.02416, 1.0, 0.01033, 0.162, 0.02416, 1.0, 0.01033, 0.162, 0.02416, 1.0, 0.01033, 0.162, 0.02416, 1.0, 0.01033, 0.162, 0.02416, 1.0, 0.01033, 0.162, 0.02416, 1.0, 0.01033, 0.162, 0.02416, 1.0, 0.01033, 0.162, 0.02416, 1.0, 0.01033, 0.162, 0.02416, 1.0, 0.01033, 0.162, 0.02416, 1.0, 0.01033, 0.162, 0.02416, 1.0, 0.01033, 0.162, 0.02416, 1.0, 0.01033, 0.162, 0.02416, 1.0, 0.01033, 0.162, 0.02416, 1.0, 0.05127, 0.06301, 0.01161, 1.0, 0.05127, 0.06301, 0.01161, 1.0, 0.05127, 0.06301, 0.01161, 1.0, 0.05127, 0.06301, 0.01161, 1.0, 0.05127, 0.06301, 0.01161, 1.0, 0.05127, 0.06301, 0.01161, 1.0, 0.05127, 0.06301, 0.01161, 1.0, 0.05127, 0.06301, 0.01161, 1.0, 0.05127, 0.06301, 0.01161, 1.0, 0.05127, 0.06301, 0.01161, 1.0, 0.05127, 0.06301, 0.01161, 1.0, 0.05127, 0.06301, 0.01161, 1.0, 0.05127, 0.06301, 0.01161, 1.0, 0.05127, 0.06301, 0.01161, 1.0, 0.05127, 0.06301, 0.01161, 1.0, 0.05127, 0.06301, 0.01161, 1.0, 0.05127, 0.06301, 0.01161, 1.0, 0.05127, 0.06301, 0.01161, 1.0, 0.05127, 0.06301, 0.01161, 1.0, 0.05127, 0.06301, 0.01161, 1.0, 0.05127, 0.06301, 0.01161, 1.0, 0.05127, 0.06301, 0.01161, 1.0, 0.05127, 0.06301, 0.01161, 1.0, 0.01033, 0.162, 0.02416, 1.0, 0.01033, 0.162, 0.02416, 1.0, 0.01033, 0.162, 0.02416, 1.0, 0.05127, 0.06301, 0.01161, 1.0, 0.05127, 0.06301, 0.01161, 1.0, 0.05127, 0.06301, 0.01161, 1.0, 0.05127, 0.06301, 0.01161, 1.0, 0.05127, 0.06301, 0.01161, 1.0, 0.05127, 0.06301, 0.01161, 1.0, 0.05127, 0.06301, 0.01161, 1.0, 0.05127, 0.06301, 0.01161, 1.0, 0.01033, 0.162, 0.02416, 1.0, 0.01033, 0.162, 0.02416, 1.0, 0.01033, 0.162, 0.02416, 1.0, 0.01033, 0.162, 0.02416, 1.0, 0.01033, 0.162, 0.02416, 1.0, 0.01033, 0.162, 0.02416, 1.0, 0.01033, 0.162, 0.02416, 1.0, 0.01033, 0.162, 0.02416, 1.0, 0.01033, 0.162, 0.02416, 1.0, 0.01033, 0.162, 0.02416, 1.0, 0.01033, 0.162, 0.02416, 1.0, 0.01033, 0.162, 0.02416, 1.0, 0.01033, 0.162, 0.02416, 1.0, 0.01033, 0.162, 0.02416, 1.0, 0.01033, 0.162, 0.02416, 1.0, 0.01033, 0.162, 0.02416, 1.0, 0.01033, 0.162, 0.02416, 1.0, 0.01033, 0.162, 0.02416, 1.0, 0.01033, 0.162, 0.02416, 1.0, 0.01033, 0.162, 0.02416, 1.0, 0.01033, 0.162, 0.02416, 1.0])
me_plane_002.use_remesh_preserve_volume = False
me_plane_002.use_remesh_preserve_attributes = False
me_plane_002.use_mirror_vertex_groups = False
me_plane_002.use_paint_bone_selection = False
me_plane_002.use_paint_mask = True
me_plane_002.update()

# ---- objects
ob_treadl_001 = bpy.data.objects.new('TreadL.001', me_mesh_002)
ob_wheel1r = bpy.data.objects.new('Wheel1R', me_cylinder)
ob_wheel8r = bpy.data.objects.new('Wheel8R', me_cylinder)
ob_wheel2r = bpy.data.objects.new('Wheel2R', me_cylinder)
ob_wheel3r = bpy.data.objects.new('Wheel3R', me_cylinder)
ob_wheel4r = bpy.data.objects.new('Wheel4R', me_cylinder)
ob_wheel5r = bpy.data.objects.new('Wheel5R', me_cylinder)
ob_wheel6r = bpy.data.objects.new('Wheel6R', me_cylinder)
ob_wheel7r = bpy.data.objects.new('Wheel7R', me_cylinder)
ob_axel1r = bpy.data.objects.new('Axel1R', me_plane_010)
ob_axel2r = bpy.data.objects.new('Axel2R', me_plane_009)
ob_axel3r = bpy.data.objects.new('Axel3R', me_plane_008)
ob_axel3l = bpy.data.objects.new('Axel3L', me_plane_007)
ob_axel2l = bpy.data.objects.new('Axel2L', me_plane_006)
ob_axel1l = bpy.data.objects.new('Axel1L', me_plane_005)
ob_wheel7l = bpy.data.objects.new('Wheel7L', me_cylinder)
ob_wheel6l = bpy.data.objects.new('Wheel6L', me_cylinder)
ob_wheel5l = bpy.data.objects.new('Wheel5L', me_cylinder)
ob_wheel4l = bpy.data.objects.new('Wheel4L', me_cylinder)
ob_wheel3l = bpy.data.objects.new('Wheel3L', me_cylinder)
ob_wheel2l = bpy.data.objects.new('Wheel2L', me_cylinder)
ob_treadl = bpy.data.objects.new('TreadL', me_mesh)
ob_wheel8l = bpy.data.objects.new('Wheel8L', me_cylinder)
ob_body = bpy.data.objects.new('Body', me_plane_002)
ob_wheel1l = bpy.data.objects.new('Wheel1L', me_cylinder)

# ---- transforms, parenting, visibility, modifiers, constraints
ob_treadl_001.location = (-2.279, -3.448, -0.8681)
ob_treadl_001.rotation_euler = (1.571, 0.01745, 1.571)
ob_treadl_001.lineart.crease_threshold = 0.0
ob_wheel1r.location = (-2.319, -4.239, 0.5074)
ob_wheel1r.rotation_euler = (-4.371e-08, 1.571, 0.0)
ob_wheel1r.scale = (0.4689, 0.4689, -0.4689)
ob_wheel1r.lineart.crease_threshold = 0.0
ob_wheel8r.location = (-2.319, 4.041, 0.5074)
ob_wheel8r.rotation_euler = (-4.371e-08, 1.571, 0.0)
ob_wheel8r.scale = (0.4689, 0.4689, -0.4689)
ob_wheel8r.lineart.crease_threshold = 0.0
ob_wheel2r.location = (-2.19, -3.425, -0.1809)
ob_wheel2r.rotation_euler = (-4.371e-08, 1.571, 0.0)
ob_wheel2r.scale = (0.4689, 0.4689, -0.3625)
ob_wheel2r.lineart.crease_threshold = 0.0
ob_wheel3r.location = (-2.19, -2.02, -0.1809)
ob_wheel3r.rotation_euler = (-4.371e-08, 1.571, 0.0)
ob_wheel3r.scale = (0.4689, 0.4689, -0.3625)
ob_wheel3r.lineart.crease_threshold = 0.0
ob_wheel4r.location = (-2.19, -0.9945, -0.1809)
ob_wheel4r.rotation_euler = (-4.371e-08, 1.571, 0.0)
ob_wheel4r.scale = (0.4689, 0.4689, -0.3625)
ob_wheel4r.lineart.crease_threshold = 0.0
ob_wheel5r.location = (-2.19, 0.4242, -0.1809)
ob_wheel5r.rotation_euler = (-4.371e-08, 1.571, 0.0)
ob_wheel5r.scale = (0.4689, 0.4689, -0.3625)
ob_wheel5r.lineart.crease_threshold = 0.0
ob_wheel6r.location = (-2.19, 1.478, -0.1809)
ob_wheel6r.rotation_euler = (-4.371e-08, 1.571, 0.0)
ob_wheel6r.scale = (0.4689, 0.4689, -0.3625)
ob_wheel6r.lineart.crease_threshold = 0.0
ob_wheel7r.location = (-2.19, 2.882, -0.1809)
ob_wheel7r.rotation_euler = (-4.371e-08, 1.571, 0.0)
ob_wheel7r.scale = (0.4689, 0.4689, -0.3625)
ob_wheel7r.lineart.crease_threshold = 0.0
ob_axel1r.location = (-2.57, -2.719, 0.3918)
ob_axel1r.rotation_euler = (-4.371e-08, 1.571, 0.0)
ob_axel1r.scale = (0.3441, 0.3441, -0.3441)
ob_axel1r.lineart.crease_threshold = 0.0
ob_axel2r.location = (-2.57, -0.2848, 0.3918)
ob_axel2r.rotation_euler = (-4.371e-08, 1.571, 0.0)
ob_axel2r.scale = (0.3441, 0.3441, -0.3441)
ob_axel2r.lineart.crease_threshold = 0.0
ob_axel3r.location = (-2.57, 2.183, 0.3918)
ob_axel3r.rotation_euler = (-4.371e-08, 1.571, 0.0)
ob_axel3r.scale = (0.3441, 0.3441, -0.3441)
ob_axel3r.lineart.crease_threshold = 0.0
ob_axel3l.location = (2.587, 2.183, 0.3918)
ob_axel3l.rotation_euler = (-4.371e-08, 1.571, 0.0)
ob_axel3l.scale = (0.3441, 0.3441, 0.3441)
ob_axel3l.lineart.crease_threshold = 0.0
ob_axel2l.location = (2.587, -0.2848, 0.3918)
ob_axel2l.rotation_euler = (-4.371e-08, 1.571, 0.0)
ob_axel2l.scale = (0.3441, 0.3441, 0.3441)
ob_axel2l.lineart.crease_threshold = 0.0
ob_axel1l.location = (2.587, -2.719, 0.3918)
ob_axel1l.rotation_euler = (-4.371e-08, 1.571, 0.0)
ob_axel1l.scale = (0.3441, 0.3441, 0.3441)
ob_axel1l.lineart.crease_threshold = 0.0
ob_wheel7l.location = (2.208, 2.882, -0.1809)
ob_wheel7l.rotation_euler = (-4.371e-08, 1.571, 0.0)
ob_wheel7l.scale = (0.4689, 0.4689, 0.3625)
ob_wheel7l.lineart.crease_threshold = 0.0
ob_wheel6l.location = (2.208, 1.478, -0.1809)
ob_wheel6l.rotation_euler = (-4.371e-08, 1.571, 0.0)
ob_wheel6l.scale = (0.4689, 0.4689, 0.3625)
ob_wheel6l.lineart.crease_threshold = 0.0
ob_wheel5l.location = (2.208, 0.4242, -0.1809)
ob_wheel5l.rotation_euler = (-4.371e-08, 1.571, 0.0)
ob_wheel5l.scale = (0.4689, 0.4689, 0.3625)
ob_wheel5l.lineart.crease_threshold = 0.0
ob_wheel4l.location = (2.208, -0.9945, -0.1809)
ob_wheel4l.rotation_euler = (-4.371e-08, 1.571, 0.0)
ob_wheel4l.scale = (0.4689, 0.4689, 0.3625)
ob_wheel4l.lineart.crease_threshold = 0.0
ob_wheel3l.location = (2.208, -2.02, -0.1809)
ob_wheel3l.rotation_euler = (-4.371e-08, 1.571, 0.0)
ob_wheel3l.scale = (0.4689, 0.4689, 0.3625)
ob_wheel3l.lineart.crease_threshold = 0.0
ob_wheel2l.location = (2.208, -3.425, -0.1809)
ob_wheel2l.rotation_euler = (-4.371e-08, 1.571, 0.0)
ob_wheel2l.scale = (0.4689, 0.4689, 0.3625)
ob_wheel2l.lineart.crease_threshold = 0.0
ob_treadl.location = (2.303, -3.448, -0.8681)
ob_treadl.rotation_euler = (1.571, 7.55e-08, 1.571)
ob_treadl.lineart.crease_threshold = 0.0
ob_wheel8l.location = (2.336, 4.041, 0.5074)
ob_wheel8l.rotation_euler = (-4.371e-08, 1.571, 0.0)
ob_wheel8l.scale = (0.4689, 0.4689, 0.4689)
ob_wheel8l.lineart.crease_threshold = 0.0
ob_body.location = (1.85, -2.71, 0.3775)
ob_body.rotation_euler = (-4.371e-08, 1.571, 0.0)
ob_body.lineart.crease_threshold = 0.0
ob_wheel1l.location = (2.336, -4.239, 0.5074)
ob_wheel1l.rotation_euler = (-4.371e-08, 1.571, 0.0)
ob_wheel1l.scale = (0.4689, 0.4689, 0.4689)
ob_wheel1l.lineart.crease_threshold = 0.0

# ---- collection membership
col_collection_1.objects.link(ob_treadl_001)
col_collection_1.objects.link(ob_wheel1r)
col_collection_1.objects.link(ob_wheel8r)
col_collection_1.objects.link(ob_wheel2r)
col_collection_1.objects.link(ob_wheel3r)
col_collection_1.objects.link(ob_wheel4r)
col_collection_1.objects.link(ob_wheel5r)
col_collection_1.objects.link(ob_wheel6r)
col_collection_1.objects.link(ob_wheel7r)
col_collection_1.objects.link(ob_axel1r)
col_collection_1.objects.link(ob_axel2r)
col_collection_1.objects.link(ob_axel3r)
col_collection_1.objects.link(ob_axel3l)
col_collection_1.objects.link(ob_axel2l)
col_collection_1.objects.link(ob_axel1l)
col_collection_1.objects.link(ob_wheel7l)
col_collection_1.objects.link(ob_wheel6l)
col_collection_1.objects.link(ob_wheel5l)
col_collection_1.objects.link(ob_wheel4l)
col_collection_1.objects.link(ob_wheel3l)
col_collection_1.objects.link(ob_wheel2l)
col_collection_1.objects.link(ob_treadl)
col_collection_1.objects.link(ob_wheel8l)
col_collection_1.objects.link(ob_body)
col_collection_1.objects.link(ob_wheel1l)

# ---- scene / render settings (as saved in the file)
scene.frame_start = 1; scene.frame_end = 250; scene.frame_set(1)
scene.render.engine = 'BLENDER_EEVEE_NEXT'
scene.render.resolution_percentage = 50
scene.render.dither_intensity = 0.0
scene.cycles.use_denoising = False
scene.cycles.samples = 10
scene.cycles.sampling_pattern = 'TABULATED_SOBOL'
scene.cycles.light_sampling_threshold = 0.0
scene.cycles.use_adaptive_sampling = False
scene.cycles.use_light_tree = False
scene.cycles.blur_glossy = 0.0
scene.cycles.pixel_filter_type = 'GAUSSIAN'
scene.cycles.sample_clamp_indirect = 0.0
scene.view_settings.view_transform = 'Standard'
bpy.context.view_layer.update()

# ---- added for rendering (the .blend has no active camera and no usable light): camera, sun
cam_auto = bpy.data.cameras.new('AutoCamera')
cam_auto.lens = 50.0
cam_auto.sensor_width = 36.0
cam_auto.clip_end = 1000.0
ob_auto_camera = bpy.data.objects.new('AutoCamera', cam_auto)
scene.collection.objects.link(ob_auto_camera)
ob_auto_camera.location = (10.8772, -13.0172, 9.41624)
ob_auto_camera.rotation_euler = (1.09748, -7.21219e-08, 0.694738)
scene.camera = ob_auto_camera
light_auto_sun = bpy.data.lights.new('AutoSun', 'SUN')
light_auto_sun.energy = 3.0
light_auto_sun.angle = 0.0523599
ob_auto_sun = bpy.data.objects.new('AutoSun', light_auto_sun)
scene.collection.objects.link(ob_auto_sun)
ob_auto_sun.rotation_euler = (0.872665, 0.174533, 0.523599)
bpy.context.view_layer.update()
